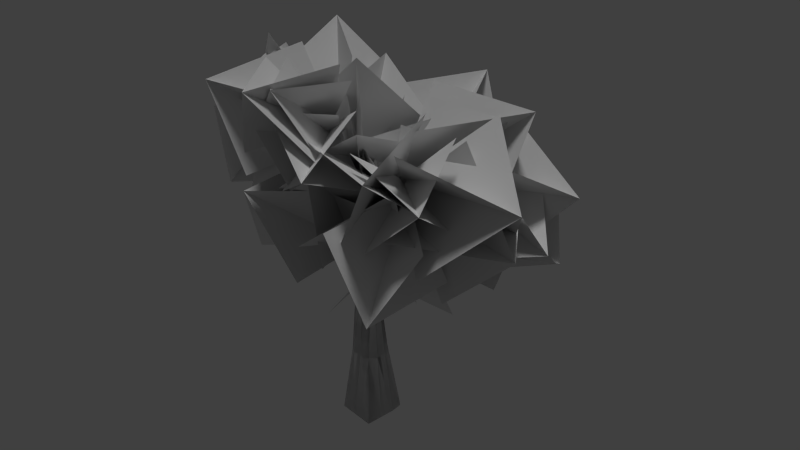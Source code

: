# Source: massive_swamptree_01_a.blend  (saved by Blender 2.66.0; exported with 4.5.12 LTS)
import bpy
from mathutils import Matrix  # noqa: F401  (used for matrix-valued properties, if any)

bpy.ops.wm.read_factory_settings(use_empty=True)
scene = bpy.context.scene
scene.name = 'Scene'

# ---- collections
col_collection_1 = bpy.data.collections.new('Collection 1'); scene.collection.children.link(col_collection_1)

# ---- materials (node trees are filled in below, after node groups)
mat_massive_swamptree_01_bark = bpy.data.materials.new('massive_swamptree_01_bark')
mat_massive_swamptree_01_bark.alpha_threshold = 0.0
mat_massive_swamptree_01_bark.use_transparent_shadow = False
mat_massive_swamptree_01_bark.roughness = 0.5
mat_massive_swamptree_01_bark.line_color = (0.0, 0.0, 0.0, 1.0)
mat_massive_swamptree_01_branch = bpy.data.materials.new('massive_swamptree_01_branch')
mat_massive_swamptree_01_branch.alpha_threshold = 0.0
mat_massive_swamptree_01_branch.use_transparent_shadow = False
mat_massive_swamptree_01_branch.roughness = 0.5

# ---- material node trees

# ---- world
world_world = bpy.data.worlds.new('World'); scene.world = world_world
world_world.color = (0.05088, 0.05088, 0.05088)
world_world.use_sun_shadow = False
world_world.sun_shadow_jitter_overblur = 0.0
world_world.cycles.sampling_method = 'MANUAL'
world_world.cycles.sample_map_resolution = 256

# ---- lights
light_hemi = bpy.data.lights.new('Hemi', 'SUN')
light_hemi.transmission_factor = 0.0
light_hemi.angle = 0.1993
light_hemi.energy = 1.0
light_hemi.shadow_buffer_clip_start = 0.5
light_hemi.shadow_soft_size = 0.1
light_hemi.shadow_cascade_max_distance = 1000.0
light_hemi.cycles.use_multiple_importance_sampling = False

# ---- meshes
me_collisionmesh_1 = bpy.data.meshes.new('collisionmesh-1')
me_collisionmesh_1.from_pydata([(0.1224, 1.759, -2.113), (0.008678, 0.9904, 1.539), (0.939, 1.395, -2.481), (0.4815, 0.8668, 1.471), (1.51, 0.7415, -2.137), (0.8269, 0.5017, 1.523), (1.576, -0.0019, -2.09), (0.976, 0.01878, 1.628), (1.367, -0.7705, -2.158), (0.8521, -0.4602, 1.492), (0.9048, -1.356, -2.583), (0.5028, -0.8159, 1.513), (0.01426, -1.546, -2.107), (0.007701, -0.96, 1.633), (-0.9684, -1.388, -2.144), (-0.5455, -0.9256, 1.528), (-1.435, -0.7465, -2.482), (-0.9302, -0.5794, 1.519), (-1.765, 0.1299, -2.145), (-1.021, -0.01932, 1.366), (-1.378, 0.9455, -2.495), (-0.8574, 0.4905, 1.186), (-0.7421, 1.373, -2.143), (-0.4799, 0.8438, 1.365), (-0.4759, 0.6888, 6.314), (-0.1853, 0.6845, 6.289), (0.07402, 0.5103, 6.24), (0.2268, 0.2287, 6.233), (0.2303, -0.0535, 6.317), (0.07504, -0.2708, 6.432), (-0.1951, -0.3953, 6.529), (-0.4969, -0.4238, 6.558), (-0.745, -0.3175, 6.551), (-0.8739, -0.0756, 6.537), (-0.8604, 0.2397, 6.464), (-0.72, 0.5226, 6.365), (-1.202, 0.7596, 11.63), (-0.8962, 0.6724, 11.75), (-1.348, -1.453, 15.77), (-0.7924, 0.3368, 11.82), (-1.082, -1.643, 15.34), (-1.008, 0.08506, 11.76), (-0.9235, -3.457, 16.42), (-1.324, 0.1695, 11.64), (-0.8126, -1.476, 15.78), (-1.417, 0.5079, 11.57), (-3.82, 1.471, 14.7), (-3.954, 1.031, 14.98), (-4.086, 1.074, 14.46), (-6.445, 1.247, 14.93), (-6.696, 0.7961, 15.07), (-6.564, 0.8757, 14.56), (-7.79, 0.9173, 13.57), (1.86, 0.6373, 11.54), (2.046, 0.328, 11.13), (1.831, -0.2158, 11.2), (1.52, -0.4184, 11.66), (1.365, -0.1215, 12.06), (1.459, 0.327, 12.0), (3.917, -1.638, 13.81), (5.676, -3.339, 13.76), (3.655, -2.002, 13.64), (3.835, -1.816, 14.33), (4.373, 2.061, 12.56), (5.69, 2.334, 11.67), (4.555, 1.691, 12.84), (0.1879, 2.875, 10.03), (4.464, 2.142, 13.04), (0.5272, 5.168, 11.72), (0.5078, 2.725, 10.25), (0.6077, 5.051, 11.25), (0.4582, 2.577, 10.55), (0.2283, 6.504, 10.44), (0.103, 2.584, 10.62), (0.04691, 5.085, 11.37), (-0.2398, 2.747, 10.39), (-0.1916, 2.895, 10.09)], [], [(0, 1, 3, 2), (2, 3, 5, 4), (4, 5, 7, 6), (6, 7, 9, 8), (8, 9, 11, 10), (10, 11, 13, 12), (12, 13, 15, 14), (14, 15, 17, 16), (16, 17, 19, 18), (18, 19, 21, 20), (1, 23, 35, 24), (22, 23, 1, 0), (20, 21, 23, 22), (0, 2, 4, 6, 8, 10, 12, 14, 16, 18, 20, 22), (31, 30, 41, 43), (11, 9, 28, 29), (15, 13, 30, 31), (19, 17, 32, 33), (5, 3, 25, 26), (23, 21, 34, 35), (9, 7, 27, 28), (3, 1, 24, 25), (13, 11, 29, 30), (17, 15, 31, 32), (21, 19, 33, 34), (7, 5, 26, 27), (37, 36, 38, 44), (35, 34, 45, 36), (33, 32, 43, 45), (25, 24, 36, 37), (32, 31, 43), (28, 27, 39), (34, 33, 45), (29, 28, 39, 41), (30, 29, 41), (24, 35, 36), (43, 41, 40), (26, 25, 37), (27, 26, 37, 39), (36, 45, 38), (41, 39, 44, 40), (45, 43, 40, 38), (39, 37, 44), (40, 44, 42), (38, 40, 42), (44, 38, 42), (39, 47, 41), (45, 48, 46, 36), (41, 47, 48, 43), (43, 48, 45), (37, 46, 47, 39), (37, 36, 46), (46, 49, 50, 47), (47, 50, 51, 48), (48, 51, 49, 46), (50, 52, 51), (51, 52, 49), (49, 52, 50), (35, 58, 53, 24), (29, 55, 56, 30), (34, 58, 35), (31, 56, 57, 32), (25, 53, 54, 26), (31, 30, 56), (26, 54, 27), (24, 53, 25), (27, 54, 55, 28), (28, 55, 29), (32, 57, 33), (33, 57, 58, 34), (54, 59, 61, 55), (58, 62, 59, 53), (57, 62, 58), (53, 59, 54), (55, 61, 56), (56, 61, 62, 57), (62, 60, 59), (59, 60, 61), (61, 60, 62), (66, 76, 74, 70), (24, 35, 76, 66), (55, 54, 63, 65), (54, 53, 63), (57, 56, 65, 67), (56, 55, 65), (53, 58, 67, 63), (58, 57, 67), (69, 66, 70), (63, 67, 64), (67, 65, 64), (65, 63, 64), (28, 27, 69, 71), (25, 24, 66), (34, 33, 75, 76), (26, 25, 66, 69), (33, 32, 75), (29, 28, 71), (27, 26, 69), (30, 29, 71, 73), (35, 34, 76), (30, 73, 31), (32, 31, 73, 75), (75, 73, 68, 74), (76, 75, 74), (71, 69, 70, 68), (73, 71, 68), (70, 74, 72), (68, 70, 72), (74, 68, 72)])
_uv = me_collisionmesh_1.uv_layers.new(name='UVMap')
_uv.uv.foreach_set('vector', [0.07112, -0.06404, 0.1753, 0.3551, 0.2431, 0.3249, 0.1647, -0.1436, 0.1647, -0.1436, 0.2431, 0.3249, 0.3154, 0.3173, 0.2742, -0.1172, 0.2742, -0.1172, 0.3154, 0.3173, 0.3887, 0.3266, 0.3655, -0.1169, 0.3655, -0.1169, 0.3887, 0.3266, 0.4609, 0.2998, 0.4615, -0.1323, 0.4615, -0.1323, 0.4609, 0.2998, 0.5346, 0.3076, 0.5522, -0.194, 0.5522, -0.194, 0.5346, 0.3076, 0.6102, 0.3348, 0.6543, -0.1139, 0.6543, -0.1139, 0.6102, 0.3348, 0.6923, 0.3243, 0.7727, -0.1043, 0.7727, -0.1043, 0.6923, 0.3243, 0.7692, 0.3376, 0.8739, -0.1255, 0.8739, -0.1255, 0.7692, 0.3376, 0.8522, 0.3286, 0.9717, -0.04868, 0.9717, -0.04868, 0.8522, 0.3286, 0.9301, 0.3185, 1.093, -0.03777, 0.1753, 0.3551, 0.09944, 0.3499, 0.163, 1.005, 0.2269, 0.9804, -0.03575, -0.01325, 0.09944, 0.3499, 0.1753, 0.3551, 0.07112, -0.06404, -0.1424, -0.01138, 0.02293, 0.3466, 0.09944, 0.3499, -0.03575, -0.01325, 0.7651, -0.6324, 0.8885, -0.5885, 0.9741, -0.4791, 0.9825, -0.3669, 0.949, -0.2553, 0.8775, -0.1831, 0.7416, -0.1413, 0.5924, -0.168, 0.5228, -0.2753, 0.4745, -0.3952, 0.5351, -0.527, 0.6327, -0.5778, -0.6284, 0.135, -0.6871, 0.1352, -0.6242, 0.8385, -0.5659, 0.8222, 0.5346, 0.3076, 0.4609, 0.2998, 0.4785, 0.9511, 0.5453, 0.9879, 0.6923, 0.3243, 0.6102, 0.3348, 0.612, 1.02, 0.6833, 1.033, 0.8522, 0.3286, 0.7692, 0.3376, 0.7542, 1.039, 0.8255, 1.041, 0.3154, 0.3173, 0.2431, 0.3249, 0.2883, 0.9615, 0.3514, 0.9395, 0.09944, 0.3499, 0.02293, 0.3466, 0.09388, 1.041, 0.163, 1.005, 0.4609, 0.2998, 0.3887, 0.3266, 0.4135, 0.9334, 0.4785, 0.9511, 0.2431, 0.3249, 0.1753, 0.3551, 0.2269, 0.9804, 0.2883, 0.9615, 0.6102, 0.3348, 0.5346, 0.3076, 0.5453, 0.9879, 0.612, 1.02, 0.7692, 0.3376, 0.6923, 0.3243, 0.6833, 1.033, 0.7542, 1.039, 0.9301, 0.3185, 0.8522, 0.3286, 0.8255, 1.041, 0.8987, 1.025, 0.3887, 0.3266, 0.3154, 0.3173, 0.3514, 0.9395, 0.4135, 0.9334, 1.061, 1.316, 1.136, 1.277, 1.196, 1.831, 1.129, 1.856, -0.391, 0.1278, -0.4544, 0.1377, -0.5085, 0.8205, -0.4509, 0.8324, -0.5136, 0.1401, -0.5707, 0.1379, -0.5659, 0.8222, -0.5085, 0.8205, -0.2583, 0.1354, -0.3251, 0.1286, -0.4509, 0.8324, -0.3912, 0.8567, -0.5707, 0.1379, -0.6284, 0.135, -0.5659, 0.8222, -0.8128, 0.1278, -0.8767, 0.1376, -0.6852, 0.8527, -0.4544, 0.1377, -0.5136, 0.1401, -0.5085, 0.8205, -0.7489, 0.131, -0.8128, 0.1278, -0.6852, 0.8527, -0.6242, 0.8385, -0.6871, 0.1352, -0.7489, 0.131, -0.6242, 0.8385, -0.3251, 0.1286, -0.391, 0.1278, -0.4509, 0.8324, 1.294, 1.312, 1.35, 1.341, 1.262, 1.856, -0.1886, 0.1465, -0.2583, 0.1354, -0.3912, 0.8567, -0.1242, 0.1717, -0.1886, 0.1465, -0.3912, 0.8567, -0.3298, 0.8875, 1.136, 1.277, 1.218, 1.277, 1.196, 1.831, 1.35, 1.341, 1.407, 1.349, 1.333, 1.864, 1.262, 1.856, 1.218, 1.277, 1.294, 1.312, 1.262, 1.856, 1.196, 1.831, 0.9982, 1.356, 1.061, 1.316, 1.129, 1.856, 1.262, 1.856, 1.333, 1.864, 1.228, 2.268, 1.196, 1.831, 1.262, 1.856, 1.228, 2.268, 1.129, 1.856, 1.196, 1.831, 1.228, 2.268, -0.1044, 1.147, -0.008487, 1.728, -0.02736, 1.153, 0.08232, 1.184, 0.06433, 1.712, 0.1399, 1.693, 0.1361, 1.175, -0.02736, 1.153, -0.008487, 1.728, 0.06433, 1.712, 0.02963, 1.174, 0.02963, 1.174, 0.06433, 1.712, 0.08232, 1.184, 0.212, 1.15, 0.1399, 1.693, 0.212, 1.728, 0.2926, 1.144, 0.212, 1.15, 0.1361, 1.175, 0.1399, 1.693, 0.1399, 1.693, 0.1354, 2.082, 0.2022, 2.121, 0.212, 1.728, -0.008487, 1.728, -0.006804, 2.116, 0.06969, 2.12, 0.06433, 1.712, 0.06433, 1.712, 0.06969, 2.12, 0.1354, 2.082, 0.1399, 1.693, -0.006804, 2.116, 0.08112, 2.586, 0.06969, 2.12, 0.06969, 2.12, 0.08112, 2.586, 0.1354, 2.082, 0.1354, 2.082, 0.08112, 2.586, 0.2022, 2.121, 1.888, 0.09783, 1.656, 0.8366, 1.603, 0.7785, 1.818, 0.0767, 1.495, 0.03553, 1.488, 0.7207, 1.423, 0.7622, 1.432, 0.03606, 1.954, 0.1343, 1.656, 0.8366, 1.888, 0.09783, 1.364, 0.03156, 1.423, 0.7622, 1.357, 0.8251, 1.294, 0.03502, 1.746, 0.06798, 1.603, 0.7785, 1.55, 0.7293, 1.684, 0.05113, 1.364, 0.03156, 1.432, 0.03606, 1.423, 0.7622, 1.684, 0.05113, 1.55, 0.7293, 1.621, 0.03745, 1.818, 0.0767, 1.603, 0.7785, 1.746, 0.06798, 1.621, 0.03745, 1.55, 0.7293, 1.488, 0.7207, 1.558, 0.03613, 1.558, 0.03613, 1.488, 0.7207, 1.495, 0.03553, 1.294, 0.03502, 1.357, 0.8251, 1.218, 0.0448, 1.218, 0.0448, 1.357, 0.8251, 1.281, 0.8366, 1.142, 0.05593, 1.777, 1.09, 1.739, 1.599, 1.804, 1.597, 1.838, 1.12, 1.641, 1.12, 1.675, 1.635, 1.739, 1.599, 1.714, 1.089, 1.954, 1.163, 1.886, 1.645, 2.025, 1.146, 1.714, 1.089, 1.739, 1.599, 1.777, 1.09, 1.838, 1.12, 1.804, 1.597, 1.896, 1.153, 1.896, 1.153, 1.804, 1.597, 1.886, 1.645, 1.954, 1.163, 1.675, 1.635, 1.778, 2.04, 1.739, 1.599, 1.739, 1.599, 1.778, 2.04, 1.804, 1.597, 1.804, 1.597, 1.778, 2.04, 1.886, 1.645, -0.505, 1.588, -0.5612, 1.593, -0.5572, 2.037, -0.4632, 2.036, -0.5323, 1.066, -0.5747, 1.064, -0.5612, 1.593, -0.505, 1.588, 0.5911, 1.291, 0.6398, 1.349, 0.6117, 1.849, 0.5276, 1.836, 0.6398, 1.349, 0.6949, 1.375, 0.6117, 1.849, 0.4599, 1.287, 0.522, 1.266, 0.5276, 1.836, 0.454, 1.837, 0.522, 1.266, 0.5911, 1.291, 0.5276, 1.836, 0.6949, 1.375, 0.7904, 1.343, 0.6787, 1.868, 0.6117, 1.849, 0.3949, 1.347, 0.4599, 1.287, 0.454, 1.837, -0.4465, 1.595, -0.505, 1.588, -0.4632, 2.036, 0.6117, 1.849, 0.6787, 1.868, 0.4895, 2.221, 0.454, 1.837, 0.5276, 1.836, 0.4895, 2.221, 0.5276, 1.836, 0.6117, 1.849, 0.4895, 2.221, -0.3397, 0.9989, -0.3939, 1.006, -0.4465, 1.595, -0.3922, 1.613, -0.4897, 1.058, -0.5323, 1.066, -0.505, 1.588, -0.6184, 1.061, -0.666, 1.052, -0.6143, 1.614, -0.5612, 1.593, -0.4446, 1.033, -0.4897, 1.058, -0.505, 1.588, -0.4465, 1.595, -0.666, 1.052, -0.7265, 1.034, -0.6143, 1.614, -0.2759, 1.006, -0.3397, 0.9989, -0.3922, 1.613, -0.3939, 1.006, -0.4446, 1.033, -0.4465, 1.595, -0.2156, 1.028, -0.2759, 1.006, -0.3922, 1.613, -0.3331, 1.626, -0.5747, 1.064, -0.6184, 1.061, -0.5612, 1.593, -0.2156, 1.028, -0.3331, 1.626, -0.159, 1.05, -0.7265, 1.034, -0.7872, 1.037, -0.6739, 1.635, -0.6143, 1.614, -0.6143, 1.614, -0.6739, 1.635, -0.6451, 2.058, -0.5572, 2.037, -0.5612, 1.593, -0.6143, 1.614, -0.5572, 2.037, -0.3922, 1.613, -0.4465, 1.595, -0.4632, 2.036, -0.3929, 2.063, -0.3331, 1.626, -0.3922, 1.613, -0.3929, 2.063, -0.4632, 2.036, -0.5572, 2.037, -0.5378, 2.431, -0.3929, 2.063, -0.4632, 2.036, -0.5378, 2.431, -0.5572, 2.037, -0.6451, 2.058, -0.5378, 2.431])
_ca = me_collisionmesh_1.color_attributes.new('Col', 'BYTE_COLOR', 'CORNER')
_ca.data.foreach_set('color', [0.0, 0.0, 0.0, 1.0, 0.0, 0.0, 0.0, 1.0, 0.0, 0.0, 0.0, 1.0, 0.0, 0.0, 0.0, 1.0, 0.0, 0.0, 0.0, 1.0, 0.0, 0.0, 0.0, 1.0, 0.0, 0.0, 0.0, 1.0, 0.0, 0.0, 0.0, 1.0, 0.0, 0.0, 0.0, 1.0, 0.0, 0.0, 0.0, 1.0, 0.0, 0.0, 0.0, 1.0, 0.0, 0.0, 0.0, 1.0, 0.0, 0.0, 0.0, 1.0, 0.0, 0.0, 0.0, 1.0, 0.0, 0.0, 0.0, 1.0, 0.0, 0.0, 0.0, 1.0, 0.0, 0.0, 0.0, 1.0, 0.0, 0.0, 0.0, 1.0, 0.0, 0.0, 0.0, 1.0, 0.0, 0.0, 0.0, 1.0, 0.0, 0.0, 0.0, 1.0, 0.0, 0.0, 0.0, 1.0, 0.0, 0.0, 0.0, 1.0, 0.0, 0.0, 0.0, 1.0, 0.0, 0.0, 0.0, 1.0, 0.0, 0.0, 0.0, 1.0, 0.0, 0.0, 0.0, 1.0, 0.0, 0.0, 0.0, 1.0, 0.0, 0.0, 0.0, 1.0, 0.0, 0.0, 0.0, 1.0, 0.0, 0.0, 0.0, 1.0, 0.0, 0.0, 0.0, 1.0, 0.0, 0.0, 0.0, 1.0, 0.0, 0.0, 0.0, 1.0, 0.0, 0.0, 0.0, 1.0, 0.0, 0.0, 0.0, 1.0, 0.0, 0.0, 0.0, 1.0, 0.0, 0.0, 0.0, 1.0, 0.0, 0.0, 0.0, 1.0, 0.0, 0.0, 0.0, 1.0, 0.0, 0.0, 0.0, 1.0, 0.0, 0.0, 0.0, 1.0, 0.0, 0.0, 0.0, 1.0, 0.0, 0.0, 0.0, 1.0, 0.0, 0.0, 0.0, 1.0, 0.0, 0.0, 0.0, 1.0, 0.0, 0.0, 0.0, 1.0, 0.0, 0.0, 0.0, 1.0, 0.0, 0.0, 0.0, 1.0, 0.0, 0.0, 0.0, 1.0, 0.0, 0.0, 0.0, 1.0, 0.0, 0.0, 0.0, 1.0, 0.0, 0.0, 0.0, 1.0, 0.0, 0.0, 0.0, 1.0, 0.0, 0.0, 0.0, 1.0, 0.0, 0.0, 0.0, 1.0, 0.0, 0.0, 0.0, 1.0, 0.0, 0.0, 0.0, 1.0, 0.0, 0.0, 0.0, 1.0, 0.0, 0.0, 0.0, 1.0, 0.0, 0.0, 0.0, 1.0, 0.0, 0.0, 0.0, 1.0, 0.0, 0.0, 0.0, 1.0, 0.0, 0.0, 0.0, 1.0, 0.0, 0.0, 0.0, 1.0, 0.0, 0.0, 0.0, 1.0, 0.0, 0.0, 0.0, 1.0, 0.0, 0.0, 0.0, 1.0, 0.0, 0.0, 0.0, 1.0, 0.0, 0.0, 0.0, 1.0, 0.0, 0.0, 0.0, 1.0, 0.0, 0.0, 0.0, 1.0, 0.0, 0.0, 0.0, 1.0, 0.0, 0.0, 0.0, 1.0, 0.0, 0.0, 0.0, 1.0, 0.0, 0.0, 0.0, 1.0, 0.0, 0.0, 0.0, 1.0, 0.0, 0.0, 0.0, 1.0, 0.0, 0.0, 0.0, 1.0, 0.0, 0.0, 0.0, 1.0, 0.0, 0.0, 0.0, 1.0, 0.0, 0.0, 0.0, 1.0, 0.0, 0.0, 0.0, 1.0, 0.0, 0.0, 0.0, 1.0, 0.0, 0.0, 0.0, 1.0, 0.0, 0.0, 0.0, 1.0, 0.0, 0.0, 0.0, 1.0, 0.0, 0.0, 0.0, 1.0, 0.0, 0.0, 0.0, 1.0, 0.0, 0.0, 0.0, 1.0, 0.0, 0.0, 0.0, 1.0, 0.0, 0.0, 0.0, 1.0, 0.0, 0.0, 0.0, 1.0, 0.0, 0.0, 0.0, 1.0, 0.0, 0.0, 0.0, 1.0, 0.0, 0.0, 0.0, 1.0, 0.0, 0.0, 0.0, 1.0, 0.0, 0.0, 0.0, 1.0, 0.0, 0.0, 0.0, 1.0, 0.0, 0.0, 0.0, 1.0, 0.0, 0.0, 0.0, 1.0, 0.0, 0.0, 0.0, 1.0, 0.0, 0.0, 0.0, 1.0, 0.0, 0.0, 0.0, 1.0, 0.0, 0.0, 0.0, 1.0, 0.0, 0.0, 0.0, 1.0, 0.0, 0.0, 0.0, 1.0, 0.0, 0.0, 0.0, 1.0, 0.0, 0.0, 0.0, 1.0, 0.0, 0.0, 0.0, 1.0, 0.0, 0.0, 0.0, 1.0, 0.0, 0.0, 0.0, 1.0, 0.0, 0.0, 0.0, 1.0, 0.0, 0.0, 0.0, 1.0, 0.0, 0.0, 0.0, 1.0, 0.0, 0.0, 0.0, 1.0, 0.0, 0.0, 0.0, 1.0, 0.0, 0.0, 0.0, 1.0, 0.0, 0.0, 0.0, 1.0, 0.0, 0.0, 0.0, 1.0, 0.0, 0.0, 0.0, 1.0, 0.0, 0.0, 0.0, 1.0, 0.0, 0.0, 0.0, 1.0, 0.0, 0.0, 0.0, 1.0, 0.0, 0.0, 0.0, 1.0, 0.0, 0.0, 0.0, 1.0, 0.0, 0.0, 0.0, 1.0, 0.0, 0.0, 0.0, 1.0, 0.0, 0.0, 0.0, 1.0, 0.0, 0.0, 0.0, 1.0, 0.0, 0.0, 0.0, 1.0, 0.0, 0.0, 0.0, 1.0, 0.0, 0.0, 0.0, 1.0, 0.0, 0.0, 0.0, 1.0, 0.0, 0.0, 0.0, 1.0, 0.0, 0.0, 0.0, 1.0, 0.0, 0.0, 0.0, 1.0, 0.0, 0.0, 0.0, 1.0, 0.0, 0.0, 0.0, 1.0, 0.0, 0.0, 0.0, 1.0, 0.0, 0.0, 0.0, 1.0, 0.0, 0.0, 0.0, 1.0, 0.0, 0.0, 0.0, 1.0, 0.0, 0.0, 0.0, 1.0, 0.0, 0.0, 0.0, 1.0, 0.0, 0.0, 0.0, 1.0, 0.0, 0.0, 0.0, 1.0, 0.0, 0.0, 0.0, 1.0, 0.0, 0.0, 0.0, 1.0, 0.0, 0.0, 0.0, 1.0, 0.0, 0.0, 0.0, 1.0, 0.0, 0.0, 0.0, 1.0, 0.0, 0.0, 0.0, 1.0, 0.0, 0.0, 0.0, 1.0, 0.0, 0.0, 0.0, 1.0, 0.0, 0.0, 0.0, 1.0, 0.0, 0.0, 0.0, 1.0, 0.0, 0.0, 0.0, 1.0, 0.0, 0.0, 0.0, 1.0, 0.0, 0.0, 0.0, 1.0, 0.0, 0.0, 0.0, 1.0, 0.0, 0.0, 0.0, 1.0, 0.0, 0.0, 0.0, 1.0, 0.0, 0.0, 0.0, 1.0, 0.0, 0.0, 0.0, 1.0, 0.0, 0.0, 0.0, 1.0, 0.0, 0.0, 0.0, 1.0, 0.0, 0.0, 0.0, 1.0, 0.0, 0.0, 0.0, 1.0, 0.0, 0.0, 0.0, 1.0, 0.0, 0.0, 0.0, 1.0, 0.0, 0.0, 0.0, 1.0, 0.0, 0.0, 0.0, 1.0, 0.0, 0.0, 0.0, 1.0, 0.0, 0.0, 0.0, 1.0, 0.0, 0.0, 0.0, 1.0, 0.0, 0.0, 0.0, 1.0, 0.0, 0.0, 0.0, 1.0, 0.0, 0.0, 0.0, 1.0, 0.0, 0.0, 0.0, 1.0, 0.0, 0.0, 0.0, 1.0, 0.0, 0.0, 0.0, 1.0, 0.0, 0.0, 0.0, 1.0, 0.0, 0.0, 0.0, 1.0, 0.0, 0.0, 0.0, 1.0, 0.0, 0.0, 0.0, 1.0, 0.0, 0.0, 0.0, 1.0, 0.0, 0.0, 0.0, 1.0, 0.0, 0.0, 0.0, 1.0, 0.0, 0.0, 0.0, 1.0, 0.0, 0.0, 0.0, 1.0, 0.0, 0.0, 0.0, 1.0, 0.0, 0.0, 0.0, 1.0, 0.0, 0.0, 0.0, 1.0, 0.0, 0.0, 0.0, 1.0, 0.0, 0.0, 0.0, 1.0, 0.0, 0.0, 0.0, 1.0, 0.0, 0.0, 0.0, 1.0, 0.0, 0.0, 0.0, 1.0, 0.0, 0.0, 0.0, 1.0, 0.0, 0.0, 0.0, 1.0, 0.0, 0.0, 0.0, 1.0, 0.0, 0.0, 0.0, 1.0, 0.0, 0.0, 0.0, 1.0, 0.0, 0.0, 0.0, 1.0, 0.0, 0.0, 0.0, 1.0, 0.0, 0.0, 0.0, 1.0, 0.0, 0.0, 0.0, 1.0, 0.0, 0.0, 0.0, 1.0, 0.0, 0.0, 0.0, 1.0, 0.0, 0.0, 0.0, 1.0, 0.0, 0.0, 0.0, 1.0, 0.0, 0.0, 0.0, 1.0, 0.0, 0.0, 0.0, 1.0, 0.0, 0.0, 0.0, 1.0, 0.0, 0.0, 0.0, 1.0, 0.0, 0.0, 0.0, 1.0, 0.0, 0.0, 0.0, 1.0, 0.0, 0.0, 0.0, 1.0, 0.0, 0.0, 0.0, 1.0, 0.0, 0.0, 0.0, 1.0, 0.0, 0.0, 0.0, 1.0, 0.0, 0.0, 0.0, 1.0, 0.0, 0.0, 0.0, 1.0, 0.0, 0.0, 0.0, 1.0, 0.0, 0.0, 0.0, 1.0, 0.0, 0.0, 0.0, 1.0, 0.0, 0.0, 0.0, 1.0, 0.0, 0.0, 0.0, 1.0, 0.0, 0.0, 0.0, 1.0, 0.0, 0.0, 0.0, 1.0, 0.0, 0.0, 0.0, 1.0, 0.0, 0.0, 0.0, 1.0, 0.0, 0.0, 0.0, 1.0, 0.0, 0.0, 0.0, 1.0, 0.0, 0.0, 0.0, 1.0, 0.0, 0.0, 0.0, 1.0, 0.0, 0.0, 0.0, 1.0, 0.0, 0.0, 0.0, 1.0, 0.0, 0.0, 0.0, 1.0, 0.0, 0.0, 0.0, 1.0, 0.0, 0.0, 0.0, 1.0, 0.0, 0.0, 0.0, 1.0, 0.0, 0.0, 0.0, 1.0, 0.0, 0.0, 0.0, 1.0, 0.0, 0.0, 0.0, 1.0, 0.0, 0.0, 0.0, 1.0, 0.0, 0.0, 0.0, 1.0, 0.0, 0.0, 0.0, 1.0, 0.0, 0.0, 0.0, 1.0, 0.0, 0.0, 0.0, 1.0, 0.0, 0.0, 0.0, 1.0, 0.0, 0.0, 0.0, 1.0, 0.0, 0.0, 0.0, 1.0, 0.0, 0.0, 0.0, 1.0, 0.0, 0.0, 0.0, 1.0, 0.0, 0.0, 0.0, 1.0, 0.0, 0.0, 0.0, 1.0, 0.0, 0.0, 0.0, 1.0, 0.0, 0.0, 0.0, 1.0, 0.0, 0.0, 0.0, 1.0, 0.0, 0.0, 0.0, 1.0, 0.0, 0.0, 0.0, 1.0, 0.0, 0.0, 0.0, 1.0, 0.0, 0.0, 0.0, 1.0, 0.0, 0.0, 0.0, 1.0, 0.0, 0.0, 0.0, 1.0, 0.0, 0.0, 0.0, 1.0, 0.0, 0.0, 0.0, 1.0, 0.0, 0.0, 0.0, 1.0, 0.0, 0.0, 0.0, 1.0, 0.0, 0.0, 0.0, 1.0, 0.0, 0.0, 0.0, 1.0, 0.0, 0.0, 0.0, 1.0, 0.0, 0.0, 0.0, 1.0, 0.0, 0.0, 0.0, 1.0, 0.0, 0.0, 0.0, 1.0, 0.0, 0.0, 0.0, 1.0, 0.0, 0.0, 0.0, 1.0, 0.0, 0.0, 0.0, 1.0, 0.0, 0.0, 0.0, 1.0, 0.0, 0.0, 0.0, 1.0, 0.0, 0.0, 0.0, 1.0, 0.0, 0.0, 0.0, 1.0, 0.0, 0.0, 0.0, 1.0, 0.0, 0.0, 0.0, 1.0, 0.0, 0.0, 0.0, 1.0, 0.0, 0.0, 0.0, 1.0, 0.0, 0.0, 0.0, 1.0, 0.0, 0.0, 0.0, 1.0, 0.0, 0.0, 0.0, 1.0, 0.0, 0.0, 0.0, 1.0, 0.0, 0.0, 0.0, 1.0, 0.0, 0.0, 0.0, 1.0, 0.0, 0.0, 0.0, 1.0, 0.0, 0.0, 0.0, 1.0, 0.0, 0.0, 0.0, 1.0, 0.0, 0.0, 0.0, 1.0, 0.0, 0.0, 0.0, 1.0, 0.0, 0.0, 0.0, 1.0, 0.0, 0.0, 0.0, 1.0, 0.0, 0.0, 0.0, 1.0, 0.0, 0.0, 0.0, 1.0, 0.0, 0.0, 0.0, 1.0, 0.0, 0.0, 0.0, 1.0, 0.0, 0.0, 0.0, 1.0, 0.0, 0.0, 0.0, 1.0, 0.0, 0.0, 0.0, 1.0, 0.0, 0.0, 0.0, 1.0, 0.0, 0.0, 0.0, 1.0, 0.0, 0.0, 0.0, 1.0, 0.0, 0.0, 0.0, 1.0, 0.0, 0.0, 0.0, 1.0, 0.0, 0.0, 0.0, 1.0, 0.0, 0.0, 0.0, 1.0, 0.0, 0.0, 0.0, 1.0, 0.0, 0.0, 0.0, 1.0, 0.0, 0.0, 0.0, 1.0, 0.0, 0.0, 0.0, 1.0, 0.0, 0.0, 0.0, 1.0, 0.0, 0.0, 0.0, 1.0, 0.0, 0.0, 0.0, 1.0, 0.0, 0.0, 0.0, 1.0, 0.0, 0.0, 0.0, 1.0, 0.0, 0.0, 0.0, 1.0, 0.0, 0.0, 0.0, 1.0, 0.0, 0.0, 0.0, 1.0, 0.0, 0.0, 0.0, 1.0, 0.0, 0.0, 0.0, 1.0, 0.0, 0.0, 0.0, 1.0, 0.0, 0.0, 0.0, 1.0, 0.0, 0.0, 0.0, 1.0, 0.0, 0.0, 0.0, 1.0, 0.0, 0.0, 0.0, 1.0, 0.0, 0.0, 0.0, 1.0, 0.0, 0.0, 0.0, 1.0, 0.0, 0.0, 0.0, 1.0, 0.0, 0.0, 0.0, 1.0, 0.0, 0.0, 0.0, 1.0, 0.0, 0.0, 0.0, 1.0, 0.0, 0.0, 0.0, 1.0, 0.0, 0.0, 0.0, 1.0, 0.0, 0.0, 0.0, 1.0, 0.0, 0.0, 0.0, 1.0, 0.0, 0.0, 0.0, 1.0, 0.0, 0.0, 0.0, 1.0, 0.0, 0.0, 0.0, 1.0, 0.0, 0.0, 0.0, 1.0, 0.0, 0.0, 0.0, 1.0, 0.0, 0.0, 0.0, 1.0, 0.0, 0.0, 0.0, 1.0, 0.0, 0.0, 0.0, 1.0, 0.0, 0.0, 0.0, 1.0, 0.0, 0.0, 0.0, 1.0, 0.0, 0.0, 0.0, 1.0, 0.0, 0.0, 0.0, 1.0, 0.0, 0.0, 0.0, 1.0, 0.0, 0.0, 0.0, 1.0, 0.0, 0.0, 0.0, 1.0, 0.0, 0.0, 0.0, 1.0, 0.0, 0.0, 0.0, 1.0, 0.0, 0.0, 0.0, 1.0, 0.0, 0.0, 0.0, 1.0, 0.0, 0.0, 0.0, 1.0, 0.0, 0.0, 0.0, 1.0, 0.0, 0.0, 0.0, 1.0, 0.0, 0.0, 0.0, 1.0, 0.0, 0.0, 0.0, 1.0, 0.0, 0.0, 0.0, 1.0, 0.0, 0.0, 0.0, 1.0, 0.0, 0.0, 0.0, 1.0, 0.0, 0.0, 0.0, 1.0, 0.0, 0.0, 0.0, 1.0, 0.0, 0.0, 0.0, 1.0, 0.0, 0.0, 0.0, 1.0, 0.0, 0.0, 0.0, 1.0, 0.0, 0.0, 0.0, 1.0, 0.0, 0.0, 0.0, 1.0, 0.0, 0.0, 0.0, 1.0, 0.0, 0.0, 0.0, 1.0, 0.0, 0.0, 0.0, 1.0, 0.0, 0.0, 0.0, 1.0, 0.0, 0.0, 0.0, 1.0, 0.0, 0.0, 0.0, 1.0, 0.0, 0.0, 0.0, 1.0, 0.0, 0.0, 0.0, 1.0, 0.0, 0.0, 0.0, 1.0, 0.0, 0.0, 0.0, 1.0, 0.0, 0.0, 0.0, 1.0, 0.0, 0.0, 0.0, 1.0, 0.0, 0.0, 0.0, 1.0, 0.0, 0.0, 0.0, 1.0, 0.0, 0.0, 0.0, 1.0, 0.0, 0.0, 0.0, 1.0, 0.0, 0.0, 0.0, 1.0, 0.0, 0.0, 0.0, 1.0])
me_collisionmesh_1.materials.append(None)
me_collisionmesh_1.materials.append(None)
me_collisionmesh_1.use_remesh_preserve_volume = False
me_collisionmesh_1.use_remesh_preserve_attributes = False
me_collisionmesh_1.use_mirror_vertex_groups = False
me_collisionmesh_1.update()
me_swamptree128 = bpy.data.meshes.new('swamptree128')
me_swamptree128.from_pydata([(0.1224, 1.759, -2.113), (0.008678, 0.9904, 1.539), (0.939, 1.395, -2.481), (0.4815, 0.8668, 1.471), (1.51, 0.7415, -2.137), (0.8269, 0.5017, 1.523), (1.576, -0.0019, -2.09), (0.976, 0.01878, 1.628), (1.367, -0.7705, -2.158), (0.8521, -0.4602, 1.492), (0.9048, -1.356, -2.583), (0.5028, -0.8159, 1.513), (0.01426, -1.546, -2.107), (0.007701, -0.96, 1.633), (-0.9684, -1.388, -2.144), (-0.5455, -0.9256, 1.528), (-1.435, -0.7465, -2.482), (-0.9302, -0.5794, 1.519), (-1.765, 0.1299, -2.145), (-1.021, -0.01932, 1.366), (-1.378, 0.9455, -2.495), (-0.8574, 0.4905, 1.186), (-0.7421, 1.373, -2.143), (-0.4799, 0.8438, 1.365), (-0.4759, 0.6888, 6.314), (-0.1853, 0.6845, 6.289), (0.07402, 0.5103, 6.24), (0.2268, 0.2287, 6.233), (0.2303, -0.0535, 6.317), (0.07504, -0.2708, 6.432), (-0.1951, -0.3953, 6.529), (-0.4969, -0.4238, 6.558), (-0.745, -0.3175, 6.551), (-0.8739, -0.0756, 6.537), (-0.8604, 0.2397, 6.464), (-0.72, 0.5226, 6.365), (-1.202, 0.7596, 11.63), (-0.8962, 0.6724, 11.75), (-1.348, -1.453, 15.77), (-0.7924, 0.3368, 11.82), (-1.082, -1.643, 15.34), (-1.008, 0.08506, 11.76), (-0.9235, -3.457, 16.42), (-1.324, 0.1695, 11.64), (-0.8126, -1.476, 15.78), (-1.417, 0.5079, 11.57), (-3.82, 1.471, 14.7), (-3.954, 1.031, 14.98), (-4.086, 1.074, 14.46), (-6.445, 1.247, 14.93), (-6.696, 0.7961, 15.07), (-6.564, 0.8757, 14.56), (-7.79, 0.9173, 13.57), (1.86, 0.6373, 11.54), (2.046, 0.328, 11.13), (1.831, -0.2158, 11.2), (1.52, -0.4184, 11.66), (1.365, -0.1215, 12.06), (1.459, 0.327, 12.0), (3.917, -1.638, 13.81), (5.676, -3.339, 13.76), (3.655, -2.002, 13.64), (3.835, -1.816, 14.33), (4.373, 2.061, 12.56), (5.69, 2.334, 11.67), (4.555, 1.691, 12.84), (0.1879, 2.875, 10.03), (4.464, 2.142, 13.04), (0.5272, 5.168, 11.72), (0.5078, 2.725, 10.25), (0.6077, 5.051, 11.25), (0.4582, 2.577, 10.55), (0.2283, 6.504, 10.44), (0.103, 2.584, 10.62), (0.04691, 5.085, 11.37), (-0.2398, 2.747, 10.39), (-0.1916, 2.895, 10.09), (-3.501, -2.83, 15.11), (-1.27, 0.2798, 11.21), (1.625, 2.952, 14.99), (-3.811, 2.616, 15.44), (-0.6056, -0.1577, 18.89), (1.935, -2.493, 14.66), (-8.901, -0.992, 13.45), (-4.118, 1.209, 14.79), (-6.653, 5.727, 16.42), (-7.459, 3.826, 11.39), (-11.44, 3.526, 15.08), (-8.095, 0.9091, 18.47), (-3.456, 0.5203, 8.846), (-3.026, 0.8632, 13.81), (-6.707, 4.234, 13.89), (-2.716, 4.97, 10.99), (-7.136, 3.892, 8.931), (-7.446, -0.2148, 11.75), (-5.945, 1.347, 9.994), (-6.46, 0.9769, 14.75), (-10.19, -0.8117, 9.368), (-10.7, -1.181, 14.13), (-9.87, 3.102, 12.13), (-6.776, -2.937, 11.99), (-7.214, 5.653, 14.58), (-9.634, 3.84, 10.13), (-6.628, -0.6253, 10.31), (-9.578, 0.8138, 14.58), (-4.208, 1.188, 14.77), (-4.265, 4.214, 10.31), (-7.168, 1.336, 18.0), (-10.32, -0.9524, 15.13), (-7.0, -1.129, 11.62), (-5.983, -2.911, 16.0), (-3.844, 1.16, 14.49), (-8.185, 3.118, 13.62), (-1.781, 0.8244, 18.46), (-5.651, 3.873, 19.26), (-6.655, 3.885, 14.37), (-6.331, -0.4404, 16.85), (-2.784, 0.8358, 13.57), (-2.105, 5.15, 15.99), (-2.809, -2.885, 19.15), (-1.139, -1.529, 15.62), (1.146, -4.961, 15.38), (1.295, -2.612, 18.78), (-0.5239, -6.317, 18.91), (-2.958, -5.235, 15.75), (2.36, -3.478, 17.77), (2.007, -7.034, 15.1), (-1.383, -5.088, 12.96), (2.521, -2.969, 13.34), (-1.03, -1.533, 15.63), (-1.544, -5.598, 17.39), (-3.272, -1.336, 17.82), (-1.076, -0.5732, 13.83), (-0.6717, -5.123, 13.19), (0.8829, -3.2, 17.08), (-2.867, -5.886, 17.17), (-4.827, -3.259, 13.92), (3.126, 0.8019, 14.76), (2.497, -3.701, 16.63), (-1.563, -4.263, 13.91), (2.691, -3.069, 11.76), (-0.9345, 0.2401, 12.04), (-1.129, -0.3924, 16.91), (-1.887, -0.5463, 16.57), (-2.85, 4.763, 17.43), (-2.022, 5.773, 12.12), (-5.713, 2.044, 13.65), (-1.059, 0.463, 11.26), (1.804, 3.182, 15.04), (-5.835, -3.208, 10.73), (-0.8345, 0.2776, 9.545), (-0.5026, 1.834, 15.55), (-5.76, 2.776, 12.38), (-5.503, -1.651, 16.73), (-0.5775, -4.15, 13.89), (-1.283, -0.285, 14.91), (-0.6626, 0.009222, 9.486), (1.282, -5.097, 9.431), (3.584, -1.332, 12.65), (0.6611, -5.391, 14.85), (-3.585, -4.051, 11.68), (-1.093, 5.403, 9.431), (-5.142, 2.658, 13.01), (-4.489, -2.457, 9.823), (0.3638, 0.2406, 12.25), (-0.44, 0.2881, 6.246), (-5.946, 2.705, 7.002), (3.903, -2.094, 16.22), (1.618, 0.1386, 11.78), (4.877, 4.495, 12.3), (1.743, 2.918, 16.49), (7.162, 2.262, 16.73), (7.038, -0.5175, 12.03), (9.002, 1.184, 10.1), (5.077, 2.135, 12.18), (4.966, 6.186, 10.13), (8.603, 4.977, 12.57), (8.892, 5.235, 8.043), (5.366, 2.393, 7.656), (6.272, 3.213, 8.919), (10.3, 1.66, 10.5), (8.235, 0.1832, 14.33), (6.697, -1.179, 10.21), (4.204, 1.735, 12.75), (7.81, 4.575, 13.03), (6.472, -0.9709, 6.842), (5.757, -3.577, 12.77), (-0.6899, -2.734, 12.36), (2.464, -6.032, 7.714), (0.02465, -0.1278, 6.436), (3.319, 2.327, 11.49), (6.853, 2.083, 7.077), (0.8546, 0.303, 8.893), (1.568, 3.591, 14.47), (5.936, -0.9351, 12.78), (7.566, 5.372, 12.66), (2.484, 6.61, 8.771), (6.034, -3.401, 8.453), (5.637, -4.607, 14.84), (0.1065, -1.177, 15.15), (0.6518, -6.111, 10.93), (0.504, 0.02943, 8.756), (5.489, 1.533, 12.67), (4.693, -2.355, 16.92), (1.438, -0.1092, 11.74), (4.883, 5.415, 11.97), (1.628, 3.385, 17.24), (8.139, 3.169, 17.15), (7.948, -0.3249, 11.65), (7.244, 0.901, 8.81), (8.073, 1.065, 14.96), (1.975, 0.2562, 15.8), (5.191, -3.773, 12.34), (1.146, 0.09235, 9.653), (4.027, 4.93, 12.27), (0.8296, -2.457, 12.71), (-3.605, -5.661, 12.53), (-5.164, -3.24, 7.877), (-0.1843, -5.478, 8.262), (-0.73, -0.03579, 8.058), (-4.15, -0.2183, 12.33), (7.945, 2.458, 12.04), (11.3, -2.761, 12.31), (6.087, -6.071, 12.99), (6.717, -2.224, 8.153), (2.736, -0.8516, 12.72), (7.316, -1.389, 16.87), (8.063, 0.1572, 17.92), (12.13, -3.763, 15.34), (7.779, -5.63, 11.32), (9.166, 0.4016, 11.81), (3.713, -1.711, 13.9), (6.676, -5.875, 17.42), (8.295, -5.754, 12.94), (5.956, -7.057, 8.724), (2.32, -3.789, 9.731), (7.072, -2.267, 9.58), (4.658, -2.485, 13.94), (3.543, -7.275, 13.09), (6.333, 0.2081, 11.99), (3.841, 4.781, 16.13), (-1.755, 4.981, 12.53), (0.455, -0.8181, 14.93), (0.7371, 0.4086, 8.396), (4.123, 6.008, 9.594), (5.203, 4.367, 7.417), (3.678, 5.001, 13.72), (-1.517, 1.168, 12.85), (4.405, -0.9303, 11.13), (0.007964, 0.5332, 6.546), (-0.7193, 6.465, 9.14), (-0.5421, 10.85, 8.885), (0.7376, 9.393, 4.562), (1.448, 5.021, 6.244), (-2.733, 7.155, 6.884), (0.1686, 6.477, 10.57), (3.639, 8.714, 8.245), (-2.139, 10.87, 10.42), (-2.506, 10.14, 4.851), (-0.09585, 5.084, 5.349), (-4.702, 6.311, 8.336), (0.2713, 5.807, 10.92), (2.467, 9.638, 7.431), (1.131, 10.83, 12.94), (3.59, 11.91, 7.34), (2.769, 5.942, 5.829), (-2.039, 9.332, 7.813), (0.3095, 4.863, 11.43), (5.939, 7.439, 10.95), (-1.738, 7.985, 14.53), (-3.237, 11.57, 9.69), (-1.289, 7.136, 5.804), (-5.545, 5.823, 10.13), (0.2097, 3.551, 10.65), (2.518, 9.298, 10.21), (-2.59, 3.967, 15.75), (0.06555, 2.521, 10.32), (1.08, 8.954, 16.21), (3.736, 7.508, 10.79), (-2.43, 8.145, 11.16), (3.575, 3.33, 15.38), (1.71, 6.896, 12.28), (-3.609, 10.02, 10.19), (-5.323, 4.781, 6.718), (-4.175, 4.225, 13.11), (-0.003989, 1.655, 8.812), (0.5622, 7.453, 5.893), (0.8241, 6.984, 5.146), (-0.06332, 0.9662, 7.478), (2.855, 2.692, 13.04), (5.91, 3.564, 7.354), (3.742, 8.71, 10.71), (-2.231, 6.112, 10.83), (-4.975, 5.7, 9.227), (-0.09254, 1.506, 8.216), (1.79, 2.205, 14.41), (1.152, 7.443, 10.59), (-3.092, 6.398, 15.42), (-4.337, 0.4615, 13.05), (-2.256, 6.306, 10.05), (-0.1831, 0.6366, 7.602), (1.276, -1.426, 13.61), (3.753, 4.179, 11.4), (-0.7977, 4.243, 16.06), (-4.734, 0.7005, 12.26), (5.15, -1.723, 17.8), (6.081, -7.328, 16.33), (3.382, -6.427, 11.19), (7.892, -3.02, 12.78), (2.451, -0.8215, 12.67), (0.6389, -5.13, 16.22), (-3.125, -3.398, 17.03), (-8.734, -3.28, 16.75), (-8.467, 1.158, 13.32), (-5.688, -3.552, 12.04), (-2.858, 1.041, 13.6), (-5.904, 1.313, 18.31), (3.206, 8.968, 13.62), (1.076, 12.46, 9.994), (-1.839, 8.396, 7.792), (-2.217, 9.442, 13.14), (0.2905, 4.905, 11.42), (3.584, 7.922, 8.268), (7.966, 1.408, 10.07), (10.0, 4.842, 12.4), (6.271, 5.221, 15.1), (8.403, 1.145, 14.67), (4.237, 1.787, 12.77), (5.834, 5.484, 10.51), (4.81, -5.881, 11.79), (3.498, -1.521, 13.84), (7.176, -1.983, 17.18), (3.795, -5.62, 16.67), (8.488, -6.343, 15.14), (8.191, -2.244, 12.3), (-3.277, -5.7, 14.78), (-1.248, -7.42, 18.94), (0.9592, -3.071, 19.66), (-3.927, -3.281, 19.03), (-1.069, -1.351, 15.51), (1.61, -5.49, 15.41), (-8.222, -1.231, 11.77), (-12.07, 0.2358, 13.82), (-9.547, 2.495, 16.93), (-8.895, 3.267, 12.44), (-5.701, 1.028, 14.88), (-8.875, -2.003, 16.25)], [], [(0, 1, 3, 2), (2, 3, 5, 4), (4, 5, 7, 6), (6, 7, 9, 8), (8, 9, 11, 10), (10, 11, 13, 12), (12, 13, 15, 14), (14, 15, 17, 16), (16, 17, 19, 18), (18, 19, 21, 20), (1, 23, 35, 24), (22, 23, 1, 0), (20, 21, 23, 22), (0, 2, 4, 6, 8, 10, 12, 14, 16, 18, 20, 22), (31, 30, 41, 43), (11, 9, 28, 29), (15, 13, 30, 31), (19, 17, 32, 33), (5, 3, 25, 26), (23, 21, 34, 35), (9, 7, 27, 28), (3, 1, 24, 25), (13, 11, 29, 30), (17, 15, 31, 32), (21, 19, 33, 34), (7, 5, 26, 27), (37, 36, 38, 44), (35, 34, 45, 36), (33, 32, 43, 45), (25, 24, 36, 37), (32, 31, 43), (28, 27, 39), (34, 33, 45), (29, 28, 39, 41), (30, 29, 41), (24, 35, 36), (43, 41, 40), (26, 25, 37), (27, 26, 37, 39), (36, 45, 38), (41, 39, 44, 40), (45, 43, 40, 38), (39, 37, 44), (40, 44, 42), (38, 40, 42), (44, 38, 42), (39, 47, 41), (45, 48, 46, 36), (41, 47, 48, 43), (43, 48, 45), (37, 46, 47, 39), (37, 36, 46), (46, 49, 50, 47), (47, 50, 51, 48), (48, 51, 49, 46), (50, 52, 51), (51, 52, 49), (49, 52, 50), (35, 58, 53, 24), (29, 55, 56, 30), (34, 58, 35), (31, 56, 57, 32), (25, 53, 54, 26), (31, 30, 56), (26, 54, 27), (24, 53, 25), (27, 54, 55, 28), (28, 55, 29), (32, 57, 33), (33, 57, 58, 34), (54, 59, 61, 55), (58, 62, 59, 53), (57, 62, 58), (53, 59, 54), (55, 61, 56), (56, 61, 62, 57), (62, 60, 59), (59, 60, 61), (61, 60, 62), (66, 76, 74, 70), (24, 35, 76, 66), (55, 54, 63, 65), (54, 53, 63), (57, 56, 65, 67), (56, 55, 65), (53, 58, 67, 63), (58, 57, 67), (69, 66, 70), (63, 67, 64), (67, 65, 64), (65, 63, 64), (28, 27, 69, 71), (25, 24, 66), (34, 33, 75, 76), (26, 25, 66, 69), (33, 32, 75), (29, 28, 71), (27, 26, 69), (30, 29, 71, 73), (35, 34, 76), (30, 73, 31), (32, 31, 73, 75), (75, 73, 68, 74), (76, 75, 74), (71, 69, 70, 68), (73, 71, 68), (70, 74, 72), (68, 70, 72), (74, 68, 72), (96, 95, 97), (98, 96, 97), (276, 275, 277), (278, 276, 277), (78, 77, 81), (78, 80, 81), (79, 78, 81), (82, 78, 81), (84, 83, 87), (84, 86, 87), (85, 84, 87), (88, 84, 87), (90, 89, 93), (90, 92, 93), (91, 90, 93), (94, 90, 93), (96, 99, 97), (100, 96, 97), (105, 101, 102), (105, 104, 102), (103, 105, 102), (106, 105, 102), (111, 107, 108), (111, 110, 108), (109, 111, 108), (112, 111, 108), (117, 113, 114), (117, 116, 114), (115, 117, 114), (118, 117, 114), (120, 119, 123), (120, 122, 123), (121, 120, 123), (124, 120, 123), (129, 125, 126), (129, 128, 126), (127, 129, 126), (130, 129, 126), (132, 131, 135), (132, 134, 135), (133, 132, 135), (136, 132, 135), (141, 137, 138), (141, 140, 138), (139, 141, 138), (142, 141, 138), (147, 143, 144), (147, 146, 144), (145, 147, 144), (148, 147, 144), (150, 149, 153), (150, 152, 153), (151, 150, 153), (154, 150, 153), (156, 155, 159), (156, 158, 159), (157, 156, 159), (160, 156, 159), (165, 161, 162), (165, 164, 162), (163, 165, 162), (166, 165, 162), (168, 167, 171), (168, 170, 171), (169, 168, 171), (172, 168, 171), (174, 173, 177), (174, 176, 177), (175, 174, 177), (178, 174, 177), (183, 179, 180), (183, 182, 180), (181, 183, 180), (184, 183, 180), (189, 185, 186), (189, 188, 186), (187, 189, 186), (190, 189, 186), (192, 191, 195), (192, 194, 195), (193, 192, 195), (196, 192, 195), (201, 197, 198), (201, 200, 198), (199, 201, 198), (202, 201, 198), (204, 203, 207), (204, 206, 207), (205, 204, 207), (208, 204, 207), (213, 209, 210), (213, 212, 210), (211, 213, 210), (214, 213, 210), (219, 215, 216), (219, 218, 216), (217, 219, 216), (220, 219, 216), (225, 221, 222), (225, 224, 222), (223, 225, 222), (226, 225, 222), (231, 227, 228), (231, 230, 228), (229, 231, 228), (232, 231, 228), (237, 233, 234), (237, 236, 234), (235, 237, 234), (238, 237, 234), (243, 239, 240), (243, 242, 240), (241, 243, 240), (244, 243, 240), (249, 245, 246), (249, 248, 246), (247, 249, 246), (250, 249, 246), (255, 251, 252), (255, 254, 252), (253, 255, 252), (256, 255, 252), (261, 257, 258), (261, 260, 258), (259, 261, 258), (262, 261, 258), (267, 263, 264), (267, 266, 264), (265, 267, 264), (268, 267, 264), (273, 269, 270), (273, 272, 270), (271, 273, 270), (274, 273, 270), (276, 279, 277), (280, 276, 277), (285, 281, 282), (285, 284, 282), (283, 285, 282), (286, 285, 282), (288, 287, 291), (288, 290, 291), (289, 288, 291), (292, 288, 291), (294, 293, 297), (294, 296, 297), (295, 294, 297), (298, 294, 297), (300, 299, 303), (300, 302, 303), (301, 300, 303), (304, 300, 303), (309, 305, 306), (309, 308, 306), (307, 309, 306), (310, 309, 306), (315, 311, 312), (315, 314, 312), (313, 315, 312), (316, 315, 312), (321, 317, 318), (321, 320, 318), (319, 321, 318), (322, 321, 318), (327, 323, 324), (327, 326, 324), (325, 327, 324), (328, 327, 324), (330, 329, 333), (330, 332, 333), (331, 330, 333), (334, 330, 333), (339, 335, 336), (339, 338, 336), (337, 339, 336), (340, 339, 336), (345, 341, 342), (345, 344, 342), (343, 345, 342), (346, 345, 342)])
me_swamptree128.polygons.foreach_set('material_index', [0, 0, 0, 0, 0, 0, 0, 0, 0, 0, 0, 0, 0, 0, 0, 0, 0, 0, 0, 0, 0, 0, 0, 0, 0, 0, 0, 0, 0, 0, 0, 0, 0, 0, 0, 0, 0, 0, 0, 0, 0, 0, 0, 0, 0, 0, 0, 0, 0, 0, 0, 0, 0, 0, 0, 0, 0, 0, 0, 0, 0, 0, 0, 0, 0, 0, 0, 0, 0, 0, 0, 0, 0, 0, 0, 0, 0, 0, 0, 0, 0, 0, 0, 0, 0, 0, 0, 0, 0, 0, 0, 0, 0, 0, 0, 0, 0, 0, 0, 0, 0, 0, 0, 0, 0, 0, 0, 0, 0, 1, 1, 1, 1, 1, 1, 1, 1, 1, 1, 1, 1, 1, 1, 1, 1, 1, 1, 1, 1, 1, 1, 1, 1, 1, 1, 1, 1, 1, 1, 1, 1, 1, 1, 1, 1, 1, 1, 1, 1, 1, 1, 1, 1, 1, 1, 1, 1, 1, 1, 1, 1, 1, 1, 1, 1, 1, 1, 1, 1, 1, 1, 1, 1, 1, 1, 1, 1, 1, 1, 1, 1, 1, 1, 1, 1, 1, 1, 1, 1, 1, 1, 1, 1, 1, 1, 1, 1, 1, 1, 1, 1, 1, 1, 1, 1, 1, 1, 1, 1, 1, 1, 1, 1, 1, 1, 1, 1, 1, 1, 1, 1, 1, 1, 1, 1, 1, 1, 1, 1, 1, 1, 1, 1, 1, 1, 1, 1, 1, 1, 1, 1, 1, 1, 1, 1, 1, 1, 1, 1, 1, 1, 1, 1, 1, 1, 1, 1, 1, 1, 1, 1, 1, 1, 1, 1, 1, 1, 1, 1, 1, 1, 1, 1, 1, 1, 1, 1, 1, 1, 1, 1, 1, 1, 1, 1, 1, 1, 1, 1])
_uv = me_swamptree128.uv_layers.new(name='UVMap')
_uv.uv.foreach_set('vector', [0.07112, -0.06404, 0.1753, 0.3551, 0.2431, 0.3249, 0.1647, -0.1436, 0.1647, -0.1436, 0.2431, 0.3249, 0.3154, 0.3173, 0.2742, -0.1172, 0.2742, -0.1172, 0.3154, 0.3173, 0.3887, 0.3266, 0.3655, -0.1169, 0.3655, -0.1169, 0.3887, 0.3266, 0.4609, 0.2998, 0.4615, -0.1323, 0.4615, -0.1323, 0.4609, 0.2998, 0.5346, 0.3076, 0.5522, -0.194, 0.5522, -0.194, 0.5346, 0.3076, 0.6102, 0.3348, 0.6543, -0.1139, 0.6543, -0.1139, 0.6102, 0.3348, 0.6923, 0.3243, 0.7727, -0.1043, 0.7727, -0.1043, 0.6923, 0.3243, 0.7692, 0.3376, 0.8739, -0.1255, 0.8739, -0.1255, 0.7692, 0.3376, 0.8522, 0.3286, 0.9717, -0.04868, 0.9717, -0.04868, 0.8522, 0.3286, 0.9301, 0.3185, 1.093, -0.03777, 0.1753, 0.3551, 0.09944, 0.3499, 0.163, 1.005, 0.2269, 0.9804, -0.03575, -0.01325, 0.09944, 0.3499, 0.1753, 0.3551, 0.07112, -0.06404, -0.1424, -0.01138, 0.02293, 0.3466, 0.09944, 0.3499, -0.03575, -0.01325, 0.7651, -0.6324, 0.8885, -0.5885, 0.9741, -0.4791, 0.9825, -0.3669, 0.949, -0.2553, 0.8775, -0.1831, 0.7416, -0.1413, 0.5924, -0.168, 0.5228, -0.2753, 0.4745, -0.3952, 0.5351, -0.527, 0.6327, -0.5778, -0.6284, 0.135, -0.6871, 0.1352, -0.6242, 0.8385, -0.5659, 0.8222, 0.5346, 0.3076, 0.4609, 0.2998, 0.4785, 0.9511, 0.5453, 0.9879, 0.6923, 0.3243, 0.6102, 0.3348, 0.612, 1.02, 0.6833, 1.033, 0.8522, 0.3286, 0.7692, 0.3376, 0.7542, 1.039, 0.8255, 1.041, 0.3154, 0.3173, 0.2431, 0.3249, 0.2883, 0.9615, 0.3514, 0.9395, 0.09944, 0.3499, 0.02293, 0.3466, 0.09388, 1.041, 0.163, 1.005, 0.4609, 0.2998, 0.3887, 0.3266, 0.4135, 0.9334, 0.4785, 0.9511, 0.2431, 0.3249, 0.1753, 0.3551, 0.2269, 0.9804, 0.2883, 0.9615, 0.6102, 0.3348, 0.5346, 0.3076, 0.5453, 0.9879, 0.612, 1.02, 0.7692, 0.3376, 0.6923, 0.3243, 0.6833, 1.033, 0.7542, 1.039, 0.9301, 0.3185, 0.8522, 0.3286, 0.8255, 1.041, 0.8987, 1.025, 0.3887, 0.3266, 0.3154, 0.3173, 0.3514, 0.9395, 0.4135, 0.9334, 1.061, 1.316, 1.136, 1.277, 1.196, 1.831, 1.129, 1.856, -0.391, 0.1278, -0.4544, 0.1377, -0.5085, 0.8205, -0.4509, 0.8324, -0.5136, 0.1401, -0.5707, 0.1379, -0.5659, 0.8222, -0.5085, 0.8205, -0.2583, 0.1354, -0.3251, 0.1286, -0.4509, 0.8324, -0.3912, 0.8567, -0.5707, 0.1379, -0.6284, 0.135, -0.5659, 0.8222, -0.8128, 0.1278, -0.8767, 0.1376, -0.6852, 0.8527, -0.4544, 0.1377, -0.5136, 0.1401, -0.5085, 0.8205, -0.7489, 0.131, -0.8128, 0.1278, -0.6852, 0.8527, -0.6242, 0.8385, -0.6871, 0.1352, -0.7489, 0.131, -0.6242, 0.8385, -0.3251, 0.1286, -0.391, 0.1278, -0.4509, 0.8324, 1.294, 1.312, 1.35, 1.341, 1.262, 1.856, -0.1886, 0.1465, -0.2583, 0.1354, -0.3912, 0.8567, -0.1242, 0.1717, -0.1886, 0.1465, -0.3912, 0.8567, -0.3298, 0.8875, 1.136, 1.277, 1.218, 1.277, 1.196, 1.831, 1.35, 1.341, 1.407, 1.349, 1.333, 1.864, 1.262, 1.856, 1.218, 1.277, 1.294, 1.312, 1.262, 1.856, 1.196, 1.831, 0.9982, 1.356, 1.061, 1.316, 1.129, 1.856, 1.262, 1.856, 1.333, 1.864, 1.228, 2.268, 1.196, 1.831, 1.262, 1.856, 1.228, 2.268, 1.129, 1.856, 1.196, 1.831, 1.228, 2.268, -0.1044, 1.147, -0.008487, 1.728, -0.02736, 1.153, 0.08232, 1.184, 0.06433, 1.712, 0.1399, 1.693, 0.1361, 1.175, -0.02736, 1.153, -0.008487, 1.728, 0.06433, 1.712, 0.02963, 1.174, 0.02963, 1.174, 0.06433, 1.712, 0.08232, 1.184, 0.212, 1.15, 0.1399, 1.693, 0.212, 1.728, 0.2926, 1.144, 0.212, 1.15, 0.1361, 1.175, 0.1399, 1.693, 0.1399, 1.693, 0.1354, 2.082, 0.2022, 2.121, 0.212, 1.728, -0.008487, 1.728, -0.006804, 2.116, 0.06969, 2.12, 0.06433, 1.712, 0.06433, 1.712, 0.06969, 2.12, 0.1354, 2.082, 0.1399, 1.693, -0.006804, 2.116, 0.08112, 2.586, 0.06969, 2.12, 0.06969, 2.12, 0.08112, 2.586, 0.1354, 2.082, 0.1354, 2.082, 0.08112, 2.586, 0.2022, 2.121, 1.888, 0.09783, 1.656, 0.8366, 1.603, 0.7785, 1.818, 0.0767, 1.495, 0.03553, 1.488, 0.7207, 1.423, 0.7622, 1.432, 0.03606, 1.954, 0.1343, 1.656, 0.8366, 1.888, 0.09783, 1.364, 0.03156, 1.423, 0.7622, 1.357, 0.8251, 1.294, 0.03502, 1.746, 0.06798, 1.603, 0.7785, 1.55, 0.7293, 1.684, 0.05113, 1.364, 0.03156, 1.432, 0.03606, 1.423, 0.7622, 1.684, 0.05113, 1.55, 0.7293, 1.621, 0.03745, 1.818, 0.0767, 1.603, 0.7785, 1.746, 0.06798, 1.621, 0.03745, 1.55, 0.7293, 1.488, 0.7207, 1.558, 0.03613, 1.558, 0.03613, 1.488, 0.7207, 1.495, 0.03553, 1.294, 0.03502, 1.357, 0.8251, 1.218, 0.0448, 1.218, 0.0448, 1.357, 0.8251, 1.281, 0.8366, 1.142, 0.05593, 1.777, 1.09, 1.739, 1.599, 1.804, 1.597, 1.838, 1.12, 1.641, 1.12, 1.675, 1.635, 1.739, 1.599, 1.714, 1.089, 1.954, 1.163, 1.886, 1.645, 2.025, 1.146, 1.714, 1.089, 1.739, 1.599, 1.777, 1.09, 1.838, 1.12, 1.804, 1.597, 1.896, 1.153, 1.896, 1.153, 1.804, 1.597, 1.886, 1.645, 1.954, 1.163, 1.675, 1.635, 1.778, 2.04, 1.739, 1.599, 1.739, 1.599, 1.778, 2.04, 1.804, 1.597, 1.804, 1.597, 1.778, 2.04, 1.886, 1.645, -0.505, 1.588, -0.5612, 1.593, -0.5572, 2.037, -0.4632, 2.036, -0.5323, 1.066, -0.5747, 1.064, -0.5612, 1.593, -0.505, 1.588, 0.5911, 1.291, 0.6398, 1.349, 0.6117, 1.849, 0.5276, 1.836, 0.6398, 1.349, 0.6949, 1.375, 0.6117, 1.849, 0.4599, 1.287, 0.522, 1.266, 0.5276, 1.836, 0.454, 1.837, 0.522, 1.266, 0.5911, 1.291, 0.5276, 1.836, 0.6949, 1.375, 0.7904, 1.343, 0.6787, 1.868, 0.6117, 1.849, 0.3949, 1.347, 0.4599, 1.287, 0.454, 1.837, -0.4465, 1.595, -0.505, 1.588, -0.4632, 2.036, 0.6117, 1.849, 0.6787, 1.868, 0.4895, 2.221, 0.454, 1.837, 0.5276, 1.836, 0.4895, 2.221, 0.5276, 1.836, 0.6117, 1.849, 0.4895, 2.221, -0.3397, 0.9989, -0.3939, 1.006, -0.4465, 1.595, -0.3922, 1.613, -0.4897, 1.058, -0.5323, 1.066, -0.505, 1.588, -0.6184, 1.061, -0.666, 1.052, -0.6143, 1.614, -0.5612, 1.593, -0.4446, 1.033, -0.4897, 1.058, -0.505, 1.588, -0.4465, 1.595, -0.666, 1.052, -0.7265, 1.034, -0.6143, 1.614, -0.2759, 1.006, -0.3397, 0.9989, -0.3922, 1.613, -0.3939, 1.006, -0.4446, 1.033, -0.4465, 1.595, -0.2156, 1.028, -0.2759, 1.006, -0.3922, 1.613, -0.3331, 1.626, -0.5747, 1.064, -0.6184, 1.061, -0.5612, 1.593, -0.2156, 1.028, -0.3331, 1.626, -0.159, 1.05, -0.7265, 1.034, -0.7872, 1.037, -0.6739, 1.635, -0.6143, 1.614, -0.6143, 1.614, -0.6739, 1.635, -0.6451, 2.058, -0.5572, 2.037, -0.5612, 1.593, -0.6143, 1.614, -0.5572, 2.037, -0.3922, 1.613, -0.4465, 1.595, -0.4632, 2.036, -0.3929, 2.063, -0.3331, 1.626, -0.3922, 1.613, -0.3929, 2.063, -0.4632, 2.036, -0.5572, 2.037, -0.5378, 2.431, -0.3929, 2.063, -0.4632, 2.036, -0.5378, 2.431, -0.5572, 2.037, -0.6451, 2.058, -0.5378, 2.431, 0.0001, 9.998e-05, 0.9999, 9.998e-05, 0.9999, 0.9999, 9.998e-05, 0.9999, 0.0001, 9.998e-05, 0.9999, 0.9999, 0.0001, 9.998e-05, 0.9999, 9.998e-05, 0.9999, 0.9999, 9.998e-05, 0.9999, 0.0001, 9.998e-05, 0.9999, 0.9999, 0.0001, 9.998e-05, 0.9999, 9.998e-05, 0.9999, 0.9999, 0.0001, 9.998e-05, 0.9999, 9.998e-05, 0.9999, 0.9999, 9.998e-05, 0.9999, 0.0001, 9.998e-05, 0.9999, 0.9999, 9.998e-05, 0.9999, 0.0001, 9.998e-05, 0.9999, 0.9999, 0.0001, 9.998e-05, 0.9999, 9.998e-05, 0.9999, 0.9999, 0.0001, 9.998e-05, 0.9999, 9.998e-05, 0.9999, 0.9999, 9.998e-05, 0.9999, 0.0001, 9.998e-05, 0.9999, 0.9999, 9.998e-05, 0.9999, 0.0001, 9.998e-05, 0.9999, 0.9999, 0.0001, 9.998e-05, 0.9999, 9.998e-05, 0.9999, 0.9999, 0.0001, 9.998e-05, 0.9999, 9.998e-05, 0.9999, 0.9999, 9.998e-05, 0.9999, 0.0001, 9.998e-05, 0.9999, 0.9999, 9.998e-05, 0.9999, 0.0001, 9.998e-05, 0.9999, 0.9999, 0.0001, 9.998e-05, 0.9999, 9.998e-05, 0.9999, 0.9999, 9.998e-05, 0.9999, 0.0001, 9.998e-05, 0.9999, 0.9999, 0.0001, 9.998e-05, 0.9999, 9.998e-05, 0.9999, 0.9999, 0.0001, 9.998e-05, 0.9999, 9.998e-05, 0.9999, 0.9999, 9.998e-05, 0.9999, 0.0001, 9.998e-05, 0.9999, 0.9999, 9.998e-05, 0.9999, 0.0001, 9.998e-05, 0.9999, 0.9999, 0.0001, 9.998e-05, 0.9999, 9.998e-05, 0.9999, 0.9999, 0.0001, 9.998e-05, 0.9999, 9.998e-05, 0.9999, 0.9999, 9.998e-05, 0.9999, 0.0001, 9.998e-05, 0.9999, 0.9999, 9.998e-05, 0.9999, 0.0001, 9.998e-05, 0.9999, 0.9999, 0.0001, 9.998e-05, 0.9999, 9.998e-05, 0.9999, 0.9999, 0.0001, 9.998e-05, 0.9999, 9.998e-05, 0.9999, 0.9999, 9.998e-05, 0.9999, 0.0001, 9.998e-05, 0.9999, 0.9999, 9.998e-05, 0.9999, 0.0001, 9.998e-05, 0.9999, 0.9999, 0.0001, 9.998e-05, 0.9999, 9.998e-05, 0.9999, 0.9999, 0.0001, 9.998e-05, 0.9999, 9.998e-05, 0.9999, 0.9999, 9.998e-05, 0.9999, 0.0001, 9.998e-05, 0.9999, 0.9999, 9.998e-05, 0.9999, 0.0001, 9.998e-05, 0.9999, 0.9999, 0.0001, 9.998e-05, 0.9999, 9.998e-05, 0.9999, 0.9999, 0.0001, 9.998e-05, 0.9999, 9.998e-05, 0.9999, 0.9999, 9.998e-05, 0.9999, 0.0001, 9.998e-05, 0.9999, 0.9999, 9.998e-05, 0.9999, 0.0001, 9.998e-05, 0.9999, 0.9999, 0.0001, 9.998e-05, 0.9999, 9.998e-05, 0.9999, 0.9999, 0.0001, 9.998e-05, 0.9999, 9.998e-05, 0.9999, 0.9999, 9.998e-05, 0.9999, 0.0001, 9.998e-05, 0.9999, 0.9999, 9.998e-05, 0.9999, 0.0001, 9.998e-05, 0.9999, 0.9999, 0.0001, 9.998e-05, 0.9999, 9.998e-05, 0.9999, 0.9999, 0.0001, 9.998e-05, 0.9999, 9.998e-05, 0.9999, 0.9999, 9.998e-05, 0.9999, 0.0001, 9.998e-05, 0.9999, 0.9999, 9.998e-05, 0.9999, 0.0001, 9.998e-05, 0.9999, 0.9999, 0.0001, 9.998e-05, 0.9999, 9.998e-05, 0.9999, 0.9999, 0.0001, 9.998e-05, 0.9999, 9.998e-05, 0.9999, 0.9999, 9.998e-05, 0.9999, 0.0001, 9.998e-05, 0.9999, 0.9999, 9.998e-05, 0.9999, 0.0001, 9.998e-05, 0.9999, 0.9999, 0.0001, 9.998e-05, 0.9999, 9.998e-05, 0.9999, 0.9999, 0.0001, 9.998e-05, 0.9999, 9.998e-05, 0.9999, 0.9999, 9.998e-05, 0.9999, 0.0001, 9.998e-05, 0.9999, 0.9999, 9.998e-05, 0.9999, 0.0001, 9.998e-05, 0.9999, 0.9999, 0.0001, 9.998e-05, 0.9999, 9.998e-05, 0.9999, 0.9999, 0.0001, 9.998e-05, 0.9999, 9.998e-05, 0.9999, 0.9999, 9.998e-05, 0.9999, 0.0001, 9.998e-05, 0.9999, 0.9999, 9.998e-05, 0.9999, 0.0001, 9.998e-05, 0.9999, 0.9999, 0.0001, 9.998e-05, 0.9999, 9.998e-05, 0.9999, 0.9999, 0.0001, 9.998e-05, 0.9999, 9.998e-05, 0.9999, 0.9999, 9.998e-05, 0.9999, 0.0001, 9.998e-05, 0.9999, 0.9999, 9.998e-05, 0.9999, 0.0001, 9.998e-05, 0.9999, 0.9999, 0.0001, 9.998e-05, 0.9999, 9.998e-05, 0.9999, 0.9999, 0.0001, 9.998e-05, 0.9999, 9.998e-05, 0.9999, 0.9999, 9.998e-05, 0.9999, 0.0001, 9.998e-05, 0.9999, 0.9999, 9.998e-05, 0.9999, 0.0001, 9.998e-05, 0.9999, 0.9999, 0.0001, 9.998e-05, 0.9999, 9.998e-05, 0.9999, 0.9999, 0.0001, 9.998e-05, 0.9999, 9.998e-05, 0.9999, 0.9999, 9.998e-05, 0.9999, 0.0001, 9.998e-05, 0.9999, 0.9999, 9.998e-05, 0.9999, 0.0001, 9.998e-05, 0.9999, 0.9999, 0.0001, 9.998e-05, 0.9999, 9.998e-05, 0.9999, 0.9999, 0.0001, 9.998e-05, 0.9999, 9.998e-05, 0.9999, 0.9999, 9.998e-05, 0.9999, 0.0001, 9.998e-05, 0.9999, 0.9999, 9.998e-05, 0.9999, 0.0001, 9.998e-05, 0.9999, 0.9999, 0.0001, 9.998e-05, 0.9999, 9.998e-05, 0.9999, 0.9999, 0.0001, 9.998e-05, 0.9999, 9.998e-05, 0.9999, 0.9999, 9.998e-05, 0.9999, 0.0001, 9.998e-05, 0.9999, 0.9999, 9.998e-05, 0.9999, 0.0001, 9.998e-05, 0.9999, 0.9999, 0.0001, 9.998e-05, 0.9999, 9.998e-05, 0.9999, 0.9999, 0.0001, 9.998e-05, 0.9999, 9.998e-05, 0.9999, 0.9999, 9.998e-05, 0.9999, 0.0001, 9.998e-05, 0.9999, 0.9999, 9.998e-05, 0.9999, 0.0001, 9.998e-05, 0.9999, 0.9999, 0.0001, 9.998e-05, 0.9999, 9.998e-05, 0.9999, 0.9999, 0.0001, 9.998e-05, 0.9999, 9.998e-05, 0.9999, 0.9999, 9.998e-05, 0.9999, 0.0001, 9.998e-05, 0.9999, 0.9999, 9.998e-05, 0.9999, 0.0001, 9.998e-05, 0.9999, 0.9999, 0.0001, 9.998e-05, 0.9999, 9.998e-05, 0.9999, 0.9999, 0.0001, 9.998e-05, 0.9999, 9.998e-05, 0.9999, 0.9999, 9.998e-05, 0.9999, 0.0001, 9.998e-05, 0.9999, 0.9999, 9.998e-05, 0.9999, 0.0001, 9.998e-05, 0.9999, 0.9999, 0.0001, 9.998e-05, 0.9999, 9.998e-05, 0.9999, 0.9999, 0.0001, 9.998e-05, 0.9999, 9.998e-05, 0.9999, 0.9999, 9.998e-05, 0.9999, 0.0001, 9.998e-05, 0.9999, 0.9999, 9.998e-05, 0.9999, 0.0001, 9.998e-05, 0.9999, 0.9999, 0.0001, 9.998e-05, 0.9999, 9.998e-05, 0.9999, 0.9999, 0.0001, 9.998e-05, 0.9999, 9.998e-05, 0.9999, 0.9999, 9.998e-05, 0.9999, 0.0001, 9.998e-05, 0.9999, 0.9999, 9.998e-05, 0.9999, 0.0001, 9.998e-05, 0.9999, 0.9999, 0.0001, 9.998e-05, 0.9999, 9.998e-05, 0.9999, 0.9999, 0.0001, 9.998e-05, 0.9999, 9.998e-05, 0.9999, 0.9999, 9.998e-05, 0.9999, 0.0001, 9.998e-05, 0.9999, 0.9999, 9.998e-05, 0.9999, 0.0001, 9.998e-05, 0.9999, 0.9999, 0.0001, 9.998e-05, 0.9999, 9.998e-05, 0.9999, 0.9999, 0.0001, 9.998e-05, 0.9999, 9.998e-05, 0.9999, 0.9999, 9.998e-05, 0.9999, 0.0001, 9.998e-05, 0.9999, 0.9999, 9.998e-05, 0.9999, 0.0001, 9.998e-05, 0.9999, 0.9999, 0.0001, 9.998e-05, 0.9999, 9.998e-05, 0.9999, 0.9999, 0.0001, 9.998e-05, 0.9999, 9.998e-05, 0.9999, 0.9999, 9.998e-05, 0.9999, 0.0001, 9.998e-05, 0.9999, 0.9999, 9.998e-05, 0.9999, 0.0001, 9.998e-05, 0.9999, 0.9999, 0.0001, 9.998e-05, 0.9999, 9.998e-05, 0.9999, 0.9999, 0.0001, 9.998e-05, 0.9999, 9.998e-05, 0.9999, 0.9999, 9.998e-05, 0.9999, 0.0001, 9.998e-05, 0.9999, 0.9999, 9.998e-05, 0.9999, 0.0001, 9.998e-05, 0.9999, 0.9999, 0.0001, 9.998e-05, 0.9999, 9.998e-05, 0.9999, 0.9999, 0.0001, 9.998e-05, 0.9999, 9.998e-05, 0.9999, 0.9999, 9.998e-05, 0.9999, 0.0001, 9.998e-05, 0.9999, 0.9999, 9.998e-05, 0.9999, 0.0001, 9.998e-05, 0.9999, 0.9999, 0.0001, 9.998e-05, 0.9999, 9.998e-05, 0.9999, 0.9999, 0.0001, 9.998e-05, 0.9999, 9.998e-05, 0.9999, 0.9999, 9.998e-05, 0.9999, 0.0001, 9.998e-05, 0.9999, 0.9999, 9.998e-05, 0.9999, 0.0001, 9.998e-05, 0.9999, 0.9999, 0.0001, 9.998e-05, 0.9999, 9.998e-05, 0.9999, 0.9999, 0.0001, 9.998e-05, 0.9999, 9.998e-05, 0.9999, 0.9999, 9.998e-05, 0.9999, 0.0001, 9.998e-05, 0.9999, 0.9999, 9.998e-05, 0.9999, 0.0001, 9.998e-05, 0.9999, 0.9999, 0.0001, 9.998e-05, 0.9999, 9.998e-05, 0.9999, 0.9999, 0.0001, 9.998e-05, 0.9999, 9.998e-05, 0.9999, 0.9999, 9.998e-05, 0.9999, 0.0001, 9.998e-05, 0.9999, 0.9999, 9.998e-05, 0.9999, 0.0001, 9.998e-05, 0.9999, 0.9999, 0.0001, 9.998e-05, 0.9999, 9.998e-05, 0.9999, 0.9999, 0.0001, 9.998e-05, 0.9999, 9.998e-05, 0.9999, 0.9999, 9.998e-05, 0.9999, 0.0001, 9.998e-05, 0.9999, 0.9999, 9.998e-05, 0.9999, 0.0001, 9.998e-05, 0.9999, 0.9999, 0.0001, 9.998e-05, 0.9999, 9.998e-05, 0.9999, 0.9999, 9.998e-05, 0.9999, 0.0001, 9.998e-05, 0.9999, 0.9999, 0.0001, 9.998e-05, 0.9999, 9.998e-05, 0.9999, 0.9999, 0.0001, 9.998e-05, 0.9999, 9.998e-05, 0.9999, 0.9999, 9.998e-05, 0.9999, 0.0001, 9.998e-05, 0.9999, 0.9999, 9.998e-05, 0.9999, 0.0001, 9.998e-05, 0.9999, 0.9999, 0.0001, 9.998e-05, 0.9999, 9.998e-05, 0.9999, 0.9999, 0.0001, 9.998e-05, 0.9999, 9.998e-05, 0.9999, 0.9999, 9.998e-05, 0.9999, 0.0001, 9.998e-05, 0.9999, 0.9999, 9.998e-05, 0.9999, 0.0001, 9.998e-05, 0.9999, 0.9999, 0.0001, 9.998e-05, 0.9999, 9.998e-05, 0.9999, 0.9999, 0.0001, 9.998e-05, 0.9999, 9.998e-05, 0.9999, 0.9999, 9.998e-05, 0.9999, 0.0001, 9.998e-05, 0.9999, 0.9999, 9.998e-05, 0.9999, 0.0001, 9.998e-05, 0.9999, 0.9999, 0.0001, 9.998e-05, 0.9999, 9.998e-05, 0.9999, 0.9999, 0.0001, 9.998e-05, 0.9999, 9.998e-05, 0.9999, 0.9999, 9.998e-05, 0.9999, 0.0001, 9.998e-05, 0.9999, 0.9999, 9.998e-05, 0.9999, 0.0001, 9.998e-05, 0.9999, 0.9999, 0.0001, 9.998e-05, 0.9999, 9.998e-05, 0.9999, 0.9999, 0.0001, 9.998e-05, 0.9999, 9.998e-05, 0.9999, 0.9999, 9.998e-05, 0.9999, 0.0001, 9.998e-05, 0.9999, 0.9999, 9.998e-05, 0.9999, 0.0001, 9.998e-05, 0.9999, 0.9999, 0.0001, 9.998e-05, 0.9999, 9.998e-05, 0.9999, 0.9999, 0.0001, 9.998e-05, 0.9999, 9.998e-05, 0.9999, 0.9999, 9.998e-05, 0.9999, 0.0001, 9.998e-05, 0.9999, 0.9999, 9.998e-05, 0.9999, 0.0001, 9.998e-05, 0.9999, 0.9999, 0.0001, 9.998e-05, 0.9999, 9.998e-05, 0.9999, 0.9999, 0.0001, 9.998e-05, 0.9999, 9.998e-05, 0.9999, 0.9999, 9.998e-05, 0.9999, 0.0001, 9.998e-05, 0.9999, 0.9999, 9.998e-05, 0.9999, 0.0001, 9.998e-05, 0.9999, 0.9999, 0.0001, 9.998e-05, 0.9999, 9.998e-05, 0.9999, 0.9999, 0.0001, 9.998e-05, 0.9999, 9.998e-05, 0.9999, 0.9999, 9.998e-05, 0.9999, 0.0001, 9.998e-05, 0.9999, 0.9999, 9.998e-05, 0.9999, 0.0001, 9.998e-05, 0.9999, 0.9999, 0.0001, 9.998e-05, 0.9999, 9.998e-05, 0.9999, 0.9999, 0.0001, 9.998e-05, 0.9999, 9.998e-05, 0.9999, 0.9999, 9.998e-05, 0.9999, 0.0001, 9.998e-05, 0.9999, 0.9999, 9.998e-05, 0.9999, 0.0001, 9.998e-05, 0.9999, 0.9999, 0.0001, 9.998e-05, 0.9999, 9.998e-05, 0.9999, 0.9999, 0.0001, 9.998e-05, 0.9999, 9.998e-05, 0.9999, 0.9999, 9.998e-05, 0.9999, 0.0001, 9.998e-05, 0.9999, 0.9999, 9.998e-05, 0.9999, 0.0001, 9.998e-05, 0.9999, 0.9999, 0.0001, 9.998e-05, 0.9999, 9.998e-05, 0.9999, 0.9999, 0.0001, 9.998e-05, 0.9999, 9.998e-05, 0.9999, 0.9999, 9.998e-05, 0.9999, 0.0001, 9.998e-05, 0.9999, 0.9999, 9.998e-05, 0.9999, 0.0001, 9.998e-05, 0.9999, 0.9999])
_ca = me_swamptree128.color_attributes.new('Col', 'BYTE_COLOR', 'CORNER')
_ca.data.foreach_set('color', [0.0, 0.0, 0.0, 1.0, 0.0, 0.0, 0.0, 1.0, 0.0, 0.0, 0.0, 1.0, 0.0, 0.0, 0.0, 1.0, 0.0, 0.0, 0.0, 1.0, 0.0, 0.0, 0.0, 1.0, 0.0, 0.0, 0.0, 1.0, 0.0, 0.0, 0.0, 1.0, 0.0, 0.0, 0.0, 1.0, 0.0, 0.0, 0.0, 1.0, 0.0, 0.0, 0.0, 1.0, 0.0, 0.0, 0.0, 1.0, 0.0, 0.0, 0.0, 1.0, 0.0, 0.0, 0.0, 1.0, 0.0, 0.0, 0.0, 1.0, 0.0, 0.0, 0.0, 1.0, 0.0, 0.0, 0.0, 1.0, 0.0, 0.0, 0.0, 1.0, 0.0, 0.0, 0.0, 1.0, 0.0, 0.0, 0.0, 1.0, 0.0, 0.0, 0.0, 1.0, 0.0, 0.0, 0.0, 1.0, 0.0, 0.0, 0.0, 1.0, 0.0, 0.0, 0.0, 1.0, 0.0, 0.0, 0.0, 1.0, 0.0, 0.0, 0.0, 1.0, 0.0, 0.0, 0.0, 1.0, 0.0, 0.0, 0.0, 1.0, 0.0, 0.0, 0.0, 1.0, 0.0, 0.0, 0.0, 1.0, 0.0, 0.0, 0.0, 1.0, 0.0, 0.0, 0.0, 1.0, 0.0, 0.0, 0.0, 1.0, 0.0, 0.0, 0.0, 1.0, 0.0, 0.0, 0.0, 1.0, 0.0, 0.0, 0.0, 1.0, 0.0, 0.0, 0.0, 1.0, 0.0, 0.0, 0.0, 1.0, 0.0, 0.0, 0.0, 1.0, 0.0, 0.0, 0.0, 1.0, 0.0, 0.0, 0.0, 1.0, 0.0, 0.0, 0.0, 1.0, 0.0, 0.0, 0.0, 1.0, 0.0, 0.0, 0.0, 1.0, 0.0, 0.0, 0.0, 1.0, 0.0, 0.0, 0.0, 1.0, 0.0, 0.0, 0.0, 1.0, 0.0, 0.0, 0.0, 1.0, 0.0, 0.0, 0.0, 1.0, 0.0, 0.0, 0.0, 1.0, 0.0, 0.0, 0.0, 1.0, 0.0, 0.0, 0.0, 1.0, 0.0, 0.0, 0.0, 1.0, 0.0, 0.0, 0.0, 1.0, 0.0, 0.0, 0.0, 1.0, 0.0, 0.0, 0.0, 1.0, 0.0, 0.0, 0.0, 1.0, 0.0, 0.0, 0.0, 1.0, 0.0, 0.0, 0.0, 1.0, 0.0, 0.0, 0.0, 1.0, 0.0, 0.0, 0.0, 1.0, 0.0, 0.0, 0.0, 1.0, 0.0, 0.0, 0.0, 1.0, 0.0, 0.0, 0.0, 1.0, 0.0, 0.0, 0.0, 1.0, 0.0, 0.0, 0.0, 1.0, 0.0, 0.0, 0.0, 1.0, 0.0, 0.0, 0.0, 1.0, 0.0, 0.0, 0.0, 1.0, 0.0, 0.0, 0.0, 1.0, 0.0, 0.0, 0.0, 1.0, 0.0, 0.0, 0.0, 1.0, 0.0, 0.0, 0.0, 1.0, 0.0, 0.0, 0.0, 1.0, 0.0, 0.0, 0.0, 1.0, 0.0, 0.0, 0.0, 1.0, 0.0, 0.0, 0.0, 1.0, 0.0, 0.0, 0.0, 1.0, 0.0, 0.0, 0.0, 1.0, 0.0, 0.0, 0.0, 1.0, 0.0, 0.0, 0.0, 1.0, 0.0, 0.0, 0.0, 1.0, 0.0, 0.0, 0.0, 1.0, 0.0, 0.0, 0.0, 1.0, 0.0, 0.0, 0.0, 1.0, 0.0, 0.0, 0.0, 1.0, 0.0, 0.0, 0.0, 1.0, 0.0, 0.0, 0.0, 1.0, 0.0, 0.0, 0.0, 1.0, 0.0, 0.0, 0.0, 1.0, 0.0, 0.0, 0.0, 1.0, 0.0, 0.0, 0.0, 1.0, 0.0, 0.0, 0.0, 1.0, 0.0, 0.0, 0.0, 1.0, 0.0, 0.0, 0.0, 1.0, 0.0, 0.0, 0.0, 1.0, 0.0, 0.0, 0.0, 1.0, 0.0, 0.0, 0.0, 1.0, 0.0, 0.0, 0.0, 1.0, 0.0, 0.0, 0.0, 1.0, 0.0, 0.0, 0.0, 1.0, 0.0, 0.0, 0.0, 1.0, 0.0, 0.0, 0.0, 1.0, 0.0, 0.0, 0.0, 1.0, 0.0, 0.0, 0.0, 1.0, 0.0, 0.0, 0.0, 1.0, 0.0, 0.0, 0.0, 1.0, 0.0, 0.0, 0.0, 1.0, 0.0, 0.0, 0.0, 1.0, 0.0, 0.0, 0.0, 1.0, 0.0, 0.0, 0.0, 1.0, 0.0, 0.0, 0.0, 1.0, 0.0, 0.0, 0.0, 1.0, 0.0, 0.0, 0.0, 1.0, 0.0, 0.0, 0.0, 1.0, 0.0, 0.0, 0.0, 1.0, 0.0, 0.0, 0.0, 1.0, 0.0, 0.0, 0.0, 1.0, 0.0, 0.0, 0.0, 1.0, 0.0, 0.0, 0.0, 1.0, 0.0, 0.0, 0.0, 1.0, 0.0, 0.0, 0.0, 1.0, 0.0, 0.0, 0.0, 1.0, 0.0, 0.0, 0.0, 1.0, 0.0, 0.0, 0.0, 1.0, 0.0, 0.0, 0.0, 1.0, 0.0, 0.0, 0.0, 1.0, 0.0, 0.0, 0.0, 1.0, 0.0, 0.0, 0.0, 1.0, 0.0, 0.0, 0.0, 1.0, 0.0, 0.0, 0.0, 1.0, 0.0, 0.0, 0.0, 1.0, 0.0, 0.0, 0.0, 1.0, 0.0, 0.0, 0.0, 1.0, 0.0, 0.0, 0.0, 1.0, 0.0, 0.0, 0.0, 1.0, 0.0, 0.0, 0.0, 1.0, 0.0, 0.0, 0.0, 1.0, 0.0, 0.0, 0.0, 1.0, 0.0, 0.0, 0.0, 1.0, 0.0, 0.0, 0.0, 1.0, 0.0, 0.0, 0.0, 1.0, 0.0, 0.0, 0.0, 1.0, 0.0, 0.0, 0.0, 1.0, 0.0, 0.0, 0.0, 1.0, 0.0, 0.0, 0.0, 1.0, 0.0, 0.0, 0.0, 1.0, 0.0, 0.0, 0.0, 1.0, 0.0, 0.0, 0.0, 1.0, 0.0, 0.0, 0.0, 1.0, 0.0, 0.0, 0.0, 1.0, 0.0, 0.0, 0.0, 1.0, 0.0, 0.0, 0.0, 1.0, 0.0, 0.0, 0.0, 1.0, 0.0, 0.0, 0.0, 1.0, 0.0, 0.0, 0.0, 1.0, 0.0, 0.0, 0.0, 1.0, 0.0, 0.0, 0.0, 1.0, 0.0, 0.0, 0.0, 1.0, 0.0, 0.0, 0.0, 1.0, 0.0, 0.0, 0.0, 1.0, 0.0, 0.0, 0.0, 1.0, 0.0, 0.0, 0.0, 1.0, 0.0, 0.0, 0.0, 1.0, 0.0, 0.0, 0.0, 1.0, 0.0, 0.0, 0.0, 1.0, 0.0, 0.0, 0.0, 1.0, 0.0, 0.0, 0.0, 1.0, 0.0, 0.0, 0.0, 1.0, 0.0, 0.0, 0.0, 1.0, 0.0, 0.0, 0.0, 1.0, 0.0, 0.0, 0.0, 1.0, 0.0, 0.0, 0.0, 1.0, 0.0, 0.0, 0.0, 1.0, 0.0, 0.0, 0.0, 1.0, 0.0, 0.0, 0.0, 1.0, 0.0, 0.0, 0.0, 1.0, 0.0, 0.0, 0.0, 1.0, 0.0, 0.0, 0.0, 1.0, 0.0, 0.0, 0.0, 1.0, 0.0, 0.0, 0.0, 1.0, 0.0, 0.0, 0.0, 1.0, 0.0, 0.0, 0.0, 1.0, 0.0, 0.0, 0.0, 1.0, 0.0, 0.0, 0.0, 1.0, 0.0, 0.0, 0.0, 1.0, 0.0, 0.0, 0.0, 1.0, 0.0, 0.0, 0.0, 1.0, 0.0, 0.0, 0.0, 1.0, 0.0, 0.0, 0.0, 1.0, 0.0, 0.0, 0.0, 1.0, 0.0, 0.0, 0.0, 1.0, 0.0, 0.0, 0.0, 1.0, 0.0, 0.0, 0.0, 1.0, 0.0, 0.0, 0.0, 1.0, 0.0, 0.0, 0.0, 1.0, 0.0, 0.0, 0.0, 1.0, 0.0, 0.0, 0.0, 1.0, 0.0, 0.0, 0.0, 1.0, 0.0, 0.0, 0.0, 1.0, 0.0, 0.0, 0.0, 1.0, 0.0, 0.0, 0.0, 1.0, 0.0, 0.0, 0.0, 1.0, 0.0, 0.0, 0.0, 1.0, 0.0, 0.0, 0.0, 1.0, 0.0, 0.0, 0.0, 1.0, 0.0, 0.0, 0.0, 1.0, 0.0, 0.0, 0.0, 1.0, 0.0, 0.0, 0.0, 1.0, 0.0, 0.0, 0.0, 1.0, 0.0, 0.0, 0.0, 1.0, 0.0, 0.0, 0.0, 1.0, 0.0, 0.0, 0.0, 1.0, 0.0, 0.0, 0.0, 1.0, 0.0, 0.0, 0.0, 1.0, 0.0, 0.0, 0.0, 1.0, 0.0, 0.0, 0.0, 1.0, 0.0, 0.0, 0.0, 1.0, 0.0, 0.0, 0.0, 1.0, 0.0, 0.0, 0.0, 1.0, 0.0, 0.0, 0.0, 1.0, 0.0, 0.0, 0.0, 1.0, 0.0, 0.0, 0.0, 1.0, 0.0, 0.0, 0.0, 1.0, 0.0, 0.0, 0.0, 1.0, 0.0, 0.0, 0.0, 1.0, 0.0, 0.0, 0.0, 1.0, 0.0, 0.0, 0.0, 1.0, 0.0, 0.0, 0.0, 1.0, 0.0, 0.0, 0.0, 1.0, 0.0, 0.0, 0.0, 1.0, 0.0, 0.0, 0.0, 1.0, 0.0, 0.0, 0.0, 1.0, 0.0, 0.0, 0.0, 1.0, 0.0, 0.0, 0.0, 1.0, 0.0, 0.0, 0.0, 1.0, 0.0, 0.0, 0.0, 1.0, 0.0, 0.0, 0.0, 1.0, 0.0, 0.0, 0.0, 1.0, 0.0, 0.0, 0.0, 1.0, 0.0, 0.0, 0.0, 1.0, 0.0, 0.0, 0.0, 1.0, 0.0, 0.0, 0.0, 1.0, 0.0, 0.0, 0.0, 1.0, 0.0, 0.0, 0.0, 1.0, 0.0, 0.0, 0.0, 1.0, 0.0, 0.0, 0.0, 1.0, 0.0, 0.0, 0.0, 1.0, 0.0, 0.0, 0.0, 1.0, 0.0, 0.0, 0.0, 1.0, 0.0, 0.0, 0.0, 1.0, 0.0, 0.0, 0.0, 1.0, 0.0, 0.0, 0.0, 1.0, 0.0, 0.0, 0.0, 1.0, 0.0, 0.0, 0.0, 1.0, 0.0, 0.0, 0.0, 1.0, 0.0, 0.0, 0.0, 1.0, 0.0, 0.0, 0.0, 1.0, 0.0, 0.0, 0.0, 1.0, 0.0, 0.0, 0.0, 1.0, 0.0, 0.0, 0.0, 1.0, 0.0, 0.0, 0.0, 1.0, 0.0, 0.0, 0.0, 1.0, 0.0, 0.0, 0.0, 1.0, 0.0, 0.0, 0.0, 1.0, 0.0, 0.0, 0.0, 1.0, 0.0, 0.0, 0.0, 1.0, 0.0, 0.0, 0.0, 1.0, 0.0, 0.0, 0.0, 1.0, 0.0, 0.0, 0.0, 1.0, 0.0, 0.0, 0.0, 1.0, 0.0, 0.0, 0.0, 1.0, 0.0, 0.0, 0.0, 1.0, 0.0, 0.0, 0.0, 1.0, 0.0, 0.0, 0.0, 1.0, 0.0, 0.0, 0.0, 1.0, 0.0, 0.0, 0.0, 1.0, 0.0, 0.0, 0.0, 1.0, 0.0, 0.0, 0.0, 1.0, 0.0, 0.0, 0.0, 1.0, 0.0, 0.0, 0.0, 1.0, 0.0, 0.0, 0.0, 1.0, 0.0, 0.0, 0.0, 1.0, 0.0, 0.0, 0.0, 1.0, 0.0, 0.0, 0.0, 1.0, 0.0, 0.0, 0.0, 1.0, 0.0, 0.0, 0.0, 1.0, 0.0, 0.0, 0.0, 1.0, 0.0, 0.0, 0.0, 1.0, 0.0, 0.0, 0.0, 1.0, 0.0, 0.0, 0.0, 1.0, 0.0, 0.0, 0.0, 1.0, 0.0, 0.0, 0.0, 1.0, 0.0, 0.0, 0.0, 1.0, 0.0, 0.0, 0.0, 1.0, 0.0, 0.0, 0.0, 1.0, 0.0, 0.0, 0.0, 1.0, 0.0, 0.0, 0.0, 1.0, 0.0, 0.0, 0.0, 1.0, 0.0, 0.0, 0.0, 1.0, 0.0, 0.0, 0.0, 1.0, 0.0, 0.0, 0.0, 1.0, 0.0, 0.0, 0.0, 1.0, 0.0, 0.0, 0.0, 1.0, 0.0, 0.0, 0.0, 1.0, 0.0, 0.0, 0.0, 1.0, 0.0, 0.0, 0.0, 1.0, 0.0, 0.0, 0.0, 1.0, 0.0, 0.0, 0.0, 1.0, 0.0, 0.0, 0.0, 1.0, 0.0, 0.0, 0.0, 1.0, 0.0, 0.0, 0.0, 1.0, 0.0, 0.0, 0.0, 1.0, 0.0, 0.0, 0.0, 1.0, 0.0, 0.0, 0.0, 1.0, 0.0, 0.0, 0.0, 1.0, 0.0, 0.0, 0.0, 1.0, 0.0, 0.0, 0.0, 1.0, 0.0, 0.0, 0.0, 1.0, 0.0, 0.0, 0.0, 1.0, 0.0, 0.0, 0.0, 1.0, 0.0, 0.0, 0.0, 1.0, 0.0, 0.0, 0.0, 1.0, 0.0, 0.0, 0.0, 1.0, 0.0, 0.0, 0.0, 1.0, 0.0, 0.0, 0.0, 1.0, 0.0, 0.0, 0.0, 1.0, 0.0, 0.0, 0.0, 1.0, 0.0, 0.0, 0.0, 1.0, 0.0, 0.0, 0.0, 1.0, 0.0, 0.0, 0.0, 1.0, 0.0, 0.0, 0.0, 1.0, 0.0, 0.0, 0.0, 1.0, 0.0, 0.0, 0.0, 1.0, 0.0, 0.0, 0.0, 1.0, 0.0, 0.0, 0.0, 1.0, 0.0, 0.0, 0.0, 1.0, 0.0, 0.0, 0.0, 1.0, 0.0, 0.0, 0.0, 1.0, 0.0, 0.0, 0.0, 1.0, 0.0, 0.0, 0.0, 1.0, 0.0, 0.0, 0.0, 1.0, 0.0, 0.0, 0.0, 1.0, 0.0, 0.0, 0.0, 1.0, 0.0, 0.0, 0.0, 1.0, 0.0, 0.0, 0.0, 1.0, 0.0, 0.0, 0.0, 1.0, 0.0, 0.0, 0.0, 1.0, 0.0, 0.0, 0.0, 1.0, 0.0, 0.0, 0.0, 1.0, 0.0, 0.0, 0.0, 1.0, 0.0, 0.0, 0.0, 1.0, 0.0, 0.0, 0.0, 1.0, 0.0, 0.0, 0.0, 1.0, 0.0, 0.0, 0.0, 1.0, 0.0, 0.0, 0.0, 1.0, 0.0, 0.0, 0.0, 1.0, 0.0, 0.0, 0.0, 1.0, 0.0, 0.0, 0.0, 1.0, 0.0, 0.0, 0.0, 1.0, 0.0, 0.0, 0.0, 1.0, 0.0, 0.0, 0.0, 1.0, 0.0, 0.0, 0.0, 1.0, 0.0, 0.0, 0.0, 1.0, 0.0, 0.0, 0.0, 1.0, 0.0, 0.0, 0.0, 1.0, 0.0, 0.0, 0.0, 1.0, 0.0, 0.0, 0.0, 1.0, 0.0, 0.0, 0.0, 1.0, 0.0, 0.0, 0.0, 1.0, 0.0, 0.0, 0.0, 1.0, 0.0, 0.0, 0.0, 1.0, 0.0, 0.0, 0.0, 1.0, 0.0, 0.0, 0.0, 1.0, 0.0, 0.0, 0.0, 1.0, 0.0, 0.0, 0.0, 1.0, 0.0, 0.0, 0.0, 1.0, 0.0, 0.0, 0.0, 1.0, 0.0, 0.0, 0.0, 1.0, 0.0, 0.0, 0.0, 1.0, 0.0, 0.0, 0.0, 1.0, 0.0, 0.0, 0.0, 1.0, 0.0, 0.0, 0.0, 1.0, 0.0, 0.0, 0.0, 1.0, 0.0, 0.0, 0.0, 1.0, 0.0, 0.0, 0.0, 1.0, 0.0, 0.0, 0.0, 1.0, 0.0, 0.0, 0.0, 1.0, 0.0, 0.0, 0.0, 1.0, 0.0, 0.0, 0.0, 1.0, 0.0, 0.0, 0.0, 1.0, 0.0, 0.0, 0.0, 1.0, 0.0, 0.0, 0.0, 1.0, 0.0, 0.0, 0.0, 1.0, 0.0, 0.0, 0.0, 1.0, 0.0, 0.0, 0.0, 1.0, 0.0, 0.305, 0.0, 1.0, 0.02029, 0.305, 1.0, 1.0, 1.0, 0.305, 0.0, 1.0, 0.2051, 0.305, 1.0, 1.0, 0.0, 0.305, 0.0, 1.0, 1.0, 0.305, 0.0, 1.0, 0.0, 0.2051, 0.0, 1.0, 0.02029, 0.2051, 1.0, 1.0, 1.0, 0.2051, 0.0, 1.0, 0.2051, 0.2051, 1.0, 1.0, 0.0, 0.2051, 0.0, 1.0, 1.0, 0.2051, 0.0, 1.0, 0.0, 0.2051, 0.0, 1.0, 0.02029, 0.2051, 1.0, 1.0, 1.0, 0.2051, 0.0, 1.0, 0.0, 0.2051, 0.0, 1.0, 0.2122, 0.2051, 1.0, 1.0, 1.0, 0.2051, 0.0, 1.0, 0.2051, 0.2051, 1.0, 1.0, 0.0, 0.2051, 0.0, 1.0, 1.0, 0.2051, 0.0, 1.0, 0.1119, 0.2051, 1.0, 1.0, 0.0, 0.2051, 0.0, 1.0, 1.0, 0.2051, 0.0, 1.0, 0.0, 0.07036, 0.0, 1.0, 0.02029, 0.07036, 1.0, 1.0, 1.0, 0.07036, 0.0, 1.0, 0.0, 0.07036, 0.0, 1.0, 0.2122, 0.07036, 1.0, 1.0, 1.0, 0.07036, 0.0, 1.0, 0.2051, 0.07036, 1.0, 1.0, 0.0, 0.07036, 0.0, 1.0, 1.0, 0.07036, 0.0, 1.0, 0.1119, 0.07036, 1.0, 1.0, 0.0, 0.07036, 0.0, 1.0, 1.0, 0.07036, 0.0, 1.0, 0.0, 0.7529, 0.0, 1.0, 0.02029, 0.7529, 1.0, 1.0, 1.0, 0.7529, 0.0, 1.0, 0.0, 0.7529, 0.0, 1.0, 0.2122, 0.7529, 1.0, 1.0, 1.0, 0.7529, 0.0, 1.0, 0.2051, 0.7529, 1.0, 1.0, 0.0, 0.7529, 0.0, 1.0, 1.0, 0.7529, 0.0, 1.0, 0.1119, 0.7529, 1.0, 1.0, 0.0, 0.7529, 0.0, 1.0, 1.0, 0.7529, 0.0, 1.0, 0.0, 0.305, 0.0, 1.0, 0.2122, 0.305, 1.0, 1.0, 1.0, 0.305, 0.0, 1.0, 0.1119, 0.305, 1.0, 1.0, 0.0, 0.305, 0.0, 1.0, 1.0, 0.305, 0.0, 1.0, 0.0, 0.4287, 0.0, 1.0, 0.02029, 0.4287, 1.0, 1.0, 1.0, 0.4287, 0.0, 1.0, 0.0, 0.4287, 0.0, 1.0, 0.2122, 0.4287, 1.0, 1.0, 1.0, 0.4287, 0.0, 1.0, 0.2051, 0.4287, 1.0, 1.0, 0.0, 0.4287, 0.0, 1.0, 1.0, 0.4287, 0.0, 1.0, 0.1119, 0.4287, 1.0, 1.0, 0.0, 0.4287, 0.0, 1.0, 1.0, 0.4287, 0.0, 1.0, 0.0, 0.1274, 0.0, 1.0, 0.02029, 0.1274, 1.0, 1.0, 1.0, 0.1274, 0.0, 1.0, 0.0, 0.1274, 0.0, 1.0, 0.2122, 0.1274, 1.0, 1.0, 1.0, 0.1274, 0.0, 1.0, 0.2051, 0.1274, 1.0, 1.0, 0.0, 0.1274, 0.0, 1.0, 1.0, 0.1274, 0.0, 1.0, 0.1119, 0.1274, 1.0, 1.0, 0.0, 0.1274, 0.0, 1.0, 1.0, 0.1274, 0.0, 1.0, 0.0, 0.7529, 0.0, 1.0, 0.02029, 0.7529, 1.0, 1.0, 1.0, 0.7529, 0.0, 1.0, 0.0, 0.7529, 0.0, 1.0, 0.2122, 0.7529, 1.0, 1.0, 1.0, 0.7529, 0.0, 1.0, 0.2051, 0.7529, 1.0, 1.0, 0.0, 0.7529, 0.0, 1.0, 1.0, 0.7529, 0.0, 1.0, 0.1119, 0.7529, 1.0, 1.0, 0.0, 0.7529, 0.0, 1.0, 1.0, 0.7529, 0.0, 1.0, 0.0, 0.2051, 0.0, 1.0, 0.02029, 0.2051, 1.0, 1.0, 1.0, 0.2051, 0.0, 1.0, 0.0, 0.2051, 0.0, 1.0, 0.2122, 0.2051, 1.0, 1.0, 1.0, 0.2051, 0.0, 1.0, 0.2051, 0.2051, 1.0, 1.0, 0.0, 0.2051, 0.0, 1.0, 1.0, 0.2051, 0.0, 1.0, 0.1119, 0.2051, 1.0, 1.0, 0.0, 0.2051, 0.0, 1.0, 1.0, 0.2051, 0.0, 1.0, 0.0, 0.4287, 0.0, 1.0, 0.02029, 0.4287, 1.0, 1.0, 1.0, 0.4287, 0.0, 1.0, 0.0, 0.4287, 0.0, 1.0, 0.2122, 0.4287, 1.0, 1.0, 1.0, 0.4287, 0.0, 1.0, 0.2051, 0.4287, 1.0, 1.0, 0.0, 0.4287, 0.0, 1.0, 1.0, 0.4287, 0.0, 1.0, 0.1119, 0.4287, 1.0, 1.0, 0.0, 0.4287, 0.0, 1.0, 1.0, 0.4287, 0.0, 1.0, 0.0, 0.1274, 0.0, 1.0, 0.02029, 0.1274, 1.0, 1.0, 1.0, 0.1274, 0.0, 1.0, 0.0, 0.1274, 0.0, 1.0, 0.2122, 0.1274, 1.0, 1.0, 1.0, 0.1274, 0.0, 1.0, 0.2051, 0.1274, 1.0, 1.0, 0.0, 0.1274, 0.0, 1.0, 1.0, 0.1274, 0.0, 1.0, 0.1119, 0.1274, 1.0, 1.0, 0.0, 0.1274, 0.0, 1.0, 1.0, 0.1274, 0.0, 1.0, 0.0, 0.0319, 0.0, 1.0, 0.02029, 0.0319, 1.0, 1.0, 1.0, 0.0319, 0.0, 1.0, 0.0, 0.0319, 0.0, 1.0, 0.2122, 0.0319, 1.0, 1.0, 1.0, 0.0319, 0.0, 1.0, 0.2051, 0.0319, 1.0, 1.0, 0.0, 0.0319, 0.0, 1.0, 1.0, 0.0319, 0.0, 1.0, 0.1119, 0.0319, 1.0, 1.0, 0.0, 0.0319, 0.0, 1.0, 1.0, 0.0319, 0.0, 1.0, 0.0, 0.0319, 0.0, 1.0, 0.02029, 0.0319, 1.0, 1.0, 1.0, 0.0319, 0.0, 1.0, 0.0, 0.0319, 0.0, 1.0, 0.2122, 0.0319, 1.0, 1.0, 1.0, 0.0319, 0.0, 1.0, 0.2051, 0.0319, 1.0, 1.0, 0.0, 0.0319, 0.0, 1.0, 1.0, 0.0319, 0.0, 1.0, 0.1119, 0.0319, 1.0, 1.0, 0.0, 0.0319, 0.0, 1.0, 1.0, 0.0319, 0.0, 1.0, 0.0, 0.4287, 0.0, 1.0, 0.02029, 0.4287, 1.0, 1.0, 1.0, 0.4287, 0.0, 1.0, 0.0, 0.4287, 0.0, 1.0, 0.2122, 0.4287, 1.0, 1.0, 1.0, 0.4287, 0.0, 1.0, 0.2051, 0.4287, 1.0, 1.0, 0.0, 0.4287, 0.0, 1.0, 1.0, 0.4287, 0.0, 1.0, 0.1119, 0.4287, 1.0, 1.0, 0.0, 0.4287, 0.0, 1.0, 1.0, 0.4287, 0.0, 1.0, 0.0, 0.0319, 0.0, 1.0, 0.02029, 0.0319, 1.0, 1.0, 1.0, 0.0319, 0.0, 1.0, 0.0, 0.0319, 0.0, 1.0, 0.2122, 0.0319, 1.0, 1.0, 1.0, 0.0319, 0.0, 1.0, 0.2051, 0.0319, 1.0, 1.0, 0.0, 0.0319, 0.0, 1.0, 1.0, 0.0319, 0.0, 1.0, 0.1119, 0.0319, 1.0, 1.0, 0.0, 0.0319, 0.0, 1.0, 1.0, 0.0319, 0.0, 1.0, 0.0, 0.009721, 0.0, 1.0, 0.02029, 0.009721, 1.0, 1.0, 1.0, 0.009721, 0.0, 1.0, 0.0, 0.009721, 0.0, 1.0, 0.2122, 0.009721, 1.0, 1.0, 1.0, 0.009721, 0.0, 1.0, 0.2051, 0.009721, 1.0, 1.0, 0.0, 0.009721, 0.0, 1.0, 1.0, 0.009721, 0.0, 1.0, 0.1119, 0.009721, 1.0, 1.0, 0.0, 0.009721, 0.0, 1.0, 1.0, 0.009721, 0.0, 1.0, 0.0, 0.0319, 0.0, 1.0, 0.02029, 0.0319, 1.0, 1.0, 1.0, 0.0319, 0.0, 1.0, 0.0, 0.0319, 0.0, 1.0, 0.2122, 0.0319, 1.0, 1.0, 1.0, 0.0319, 0.0, 1.0, 0.2051, 0.0319, 1.0, 1.0, 0.0, 0.0319, 0.0, 1.0, 1.0, 0.0319, 0.0, 1.0, 0.1119, 0.0319, 1.0, 1.0, 0.0, 0.0319, 0.0, 1.0, 1.0, 0.0319, 0.0, 1.0, 0.0, 0.1274, 0.0, 1.0, 0.02029, 0.1274, 1.0, 1.0, 1.0, 0.1274, 0.0, 1.0, 0.0, 0.1274, 0.0, 1.0, 0.2122, 0.1274, 1.0, 1.0, 1.0, 0.1274, 0.0, 1.0, 0.2051, 0.1274, 1.0, 1.0, 0.0, 0.1274, 0.0, 1.0, 1.0, 0.1274, 0.0, 1.0, 0.1119, 0.1274, 1.0, 1.0, 0.0, 0.1274, 0.0, 1.0, 1.0, 0.1274, 0.0, 1.0, 0.0, 0.009721, 0.0, 1.0, 0.02029, 0.009721, 1.0, 1.0, 1.0, 0.009721, 0.0, 1.0, 0.0, 0.009721, 0.0, 1.0, 0.2122, 0.009721, 1.0, 1.0, 1.0, 0.009721, 0.0, 1.0, 0.2051, 0.009721, 1.0, 1.0, 0.0, 0.009721, 0.0, 1.0, 1.0, 0.009721, 0.0, 1.0, 0.1119, 0.009721, 1.0, 1.0, 0.0, 0.009721, 0.0, 1.0, 1.0, 0.009721, 0.0, 1.0, 0.0, 0.009721, 0.0, 1.0, 0.02029, 0.009721, 1.0, 1.0, 1.0, 0.009721, 0.0, 1.0, 0.0, 0.009721, 0.0, 1.0, 0.2122, 0.009721, 1.0, 1.0, 1.0, 0.009721, 0.0, 1.0, 0.2051, 0.009721, 1.0, 1.0, 0.0, 0.009721, 0.0, 1.0, 1.0, 0.009721, 0.0, 1.0, 0.1119, 0.009721, 1.0, 1.0, 0.0, 0.009721, 0.0, 1.0, 1.0, 0.009721, 0.0, 1.0, 0.0, 0.0319, 0.0, 1.0, 0.02029, 0.0319, 1.0, 1.0, 1.0, 0.0319, 0.0, 1.0, 0.0, 0.0319, 0.0, 1.0, 0.2122, 0.0319, 1.0, 1.0, 1.0, 0.0319, 0.0, 1.0, 0.2051, 0.0319, 1.0, 1.0, 0.0, 0.0319, 0.0, 1.0, 1.0, 0.0319, 0.0, 1.0, 0.1119, 0.0319, 1.0, 1.0, 0.0, 0.0319, 0.0, 1.0, 1.0, 0.0319, 0.0, 1.0, 0.0, 0.07036, 0.0, 1.0, 0.02029, 0.07036, 1.0, 1.0, 1.0, 0.07036, 0.0, 1.0, 0.0, 0.07036, 0.0, 1.0, 0.2122, 0.07036, 1.0, 1.0, 1.0, 0.07036, 0.0, 1.0, 0.2051, 0.07036, 1.0, 1.0, 0.0, 0.07036, 0.0, 1.0, 1.0, 0.07036, 0.0, 1.0, 0.1119, 0.07036, 1.0, 1.0, 0.0, 0.07036, 0.0, 1.0, 1.0, 0.07036, 0.0, 1.0, 0.0, 0.1274, 0.0, 1.0, 0.02029, 0.1274, 1.0, 1.0, 1.0, 0.1274, 0.0, 1.0, 0.0, 0.1274, 0.0, 1.0, 0.2122, 0.1274, 1.0, 1.0, 1.0, 0.1274, 0.0, 1.0, 0.2051, 0.1274, 1.0, 1.0, 0.0, 0.1274, 0.0, 1.0, 1.0, 0.1274, 0.0, 1.0, 0.1119, 0.1274, 1.0, 1.0, 0.0, 0.1274, 0.0, 1.0, 1.0, 0.1274, 0.0, 1.0, 0.0, 0.2051, 0.0, 1.0, 0.02029, 0.2051, 1.0, 1.0, 1.0, 0.2051, 0.0, 1.0, 0.0, 0.2051, 0.0, 1.0, 0.2122, 0.2051, 1.0, 1.0, 1.0, 0.2051, 0.0, 1.0, 0.2051, 0.2051, 1.0, 1.0, 0.0, 0.2051, 0.0, 1.0, 1.0, 0.2051, 0.0, 1.0, 0.1119, 0.2051, 1.0, 1.0, 0.0, 0.2051, 0.0, 1.0, 1.0, 0.2051, 0.0, 1.0, 0.0, 0.305, 0.0, 1.0, 0.02029, 0.305, 1.0, 1.0, 1.0, 0.305, 0.0, 1.0, 0.0, 0.305, 0.0, 1.0, 0.2122, 0.305, 1.0, 1.0, 1.0, 0.305, 0.0, 1.0, 0.2051, 0.305, 1.0, 1.0, 0.0, 0.305, 0.0, 1.0, 1.0, 0.305, 0.0, 1.0, 0.1119, 0.305, 1.0, 1.0, 0.0, 0.305, 0.0, 1.0, 1.0, 0.305, 0.0, 1.0, 0.0, 0.4287, 0.0, 1.0, 0.02029, 0.4287, 1.0, 1.0, 1.0, 0.4287, 0.0, 1.0, 0.0, 0.4287, 0.0, 1.0, 0.2122, 0.4287, 1.0, 1.0, 1.0, 0.4287, 0.0, 1.0, 0.2051, 0.4287, 1.0, 1.0, 0.0, 0.4287, 0.0, 1.0, 1.0, 0.4287, 0.0, 1.0, 0.1119, 0.4287, 1.0, 1.0, 0.0, 0.4287, 0.0, 1.0, 1.0, 0.4287, 0.0, 1.0, 0.0, 0.4287, 0.0, 1.0, 0.02029, 0.4287, 1.0, 1.0, 1.0, 0.4287, 0.0, 1.0, 0.0, 0.4287, 0.0, 1.0, 0.2122, 0.4287, 1.0, 1.0, 1.0, 0.4287, 0.0, 1.0, 0.2051, 0.4287, 1.0, 1.0, 0.0, 0.4287, 0.0, 1.0, 1.0, 0.4287, 0.0, 1.0, 0.1119, 0.4287, 1.0, 1.0, 0.0, 0.4287, 0.0, 1.0, 1.0, 0.4287, 0.0, 1.0, 0.0, 0.7529, 0.0, 1.0, 0.02029, 0.7529, 1.0, 1.0, 1.0, 0.7529, 0.0, 1.0, 0.0, 0.7529, 0.0, 1.0, 0.2122, 0.7529, 1.0, 1.0, 1.0, 0.7529, 0.0, 1.0, 0.2051, 0.7529, 1.0, 1.0, 0.0, 0.7529, 0.0, 1.0, 1.0, 0.7529, 0.0, 1.0, 0.1119, 0.7529, 1.0, 1.0, 0.0, 0.7529, 0.0, 1.0, 1.0, 0.7529, 0.0, 1.0, 0.0, 0.956, 0.0, 1.0, 0.02029, 0.956, 1.0, 1.0, 1.0, 0.956, 0.0, 1.0, 0.0, 0.956, 0.0, 1.0, 0.2122, 0.956, 1.0, 1.0, 1.0, 0.956, 0.0, 1.0, 0.2051, 0.956, 1.0, 1.0, 0.0, 0.956, 0.0, 1.0, 1.0, 0.956, 0.0, 1.0, 0.1119, 0.956, 1.0, 1.0, 0.0, 0.956, 0.0, 1.0, 1.0, 0.956, 0.0, 1.0, 0.0, 0.956, 0.0, 1.0, 0.02029, 0.956, 1.0, 1.0, 1.0, 0.956, 0.0, 1.0, 0.0, 0.956, 0.0, 1.0, 0.2122, 0.956, 1.0, 1.0, 1.0, 0.956, 0.0, 1.0, 0.2051, 0.956, 1.0, 1.0, 0.0, 0.956, 0.0, 1.0, 1.0, 0.956, 0.0, 1.0, 0.1119, 0.956, 1.0, 1.0, 0.0, 0.956, 0.0, 1.0, 1.0, 0.956, 0.0, 1.0, 0.0, 0.7529, 0.0, 1.0, 0.02029, 0.7529, 1.0, 1.0, 1.0, 0.7529, 0.0, 1.0, 0.0, 0.7529, 0.0, 1.0, 0.2122, 0.7529, 1.0, 1.0, 1.0, 0.7529, 0.0, 1.0, 0.2051, 0.7529, 1.0, 1.0, 0.0, 0.7529, 0.0, 1.0, 1.0, 0.7529, 0.0, 1.0, 0.1119, 0.7529, 1.0, 1.0, 0.0, 0.7529, 0.0, 1.0, 1.0, 0.7529, 0.0, 1.0, 0.0, 0.4287, 0.0, 1.0, 0.02029, 0.4287, 1.0, 1.0, 1.0, 0.4287, 0.0, 1.0, 0.0, 0.4287, 0.0, 1.0, 0.2122, 0.4287, 1.0, 1.0, 1.0, 0.4287, 0.0, 1.0, 0.2051, 0.4287, 1.0, 1.0, 0.0, 0.4287, 0.0, 1.0, 1.0, 0.4287, 0.0, 1.0, 0.1119, 0.4287, 1.0, 1.0, 0.0, 0.4287, 0.0, 1.0, 1.0, 0.4287, 0.0, 1.0, 0.0, 0.4287, 0.0, 1.0, 0.02029, 0.4287, 1.0, 1.0, 1.0, 0.4287, 0.0, 1.0, 0.0, 0.4287, 0.0, 1.0, 0.2122, 0.4287, 1.0, 1.0, 1.0, 0.4287, 0.0, 1.0, 0.2051, 0.4287, 1.0, 1.0, 0.0, 0.4287, 0.0, 1.0, 1.0, 0.4287, 0.0, 1.0, 0.1119, 0.4287, 1.0, 1.0, 0.0, 0.4287, 0.0, 1.0, 1.0, 0.4287, 0.0, 1.0, 0.0, 0.305, 0.0, 1.0, 0.02029, 0.305, 1.0, 1.0, 1.0, 0.305, 0.0, 1.0, 0.0, 0.305, 0.0, 1.0, 0.2122, 0.305, 1.0, 1.0, 1.0, 0.305, 0.0, 1.0, 0.2051, 0.305, 1.0, 1.0, 0.0, 0.305, 0.0, 1.0, 1.0, 0.305, 0.0, 1.0, 0.1119, 0.305, 1.0, 1.0, 0.0, 0.305, 0.0, 1.0, 1.0, 0.305, 0.0, 1.0, 0.0, 0.2051, 0.0, 1.0, 0.2122, 0.2051, 1.0, 1.0, 1.0, 0.2051, 0.0, 1.0, 0.1119, 0.2051, 1.0, 1.0, 0.0, 0.2051, 0.0, 1.0, 1.0, 0.2051, 0.0, 1.0, 0.0, 0.1274, 0.0, 1.0, 0.02029, 0.1274, 1.0, 1.0, 1.0, 0.1274, 0.0, 1.0, 0.0, 0.1274, 0.0, 1.0, 0.2122, 0.1274, 1.0, 1.0, 1.0, 0.1274, 0.0, 1.0, 0.2051, 0.1274, 1.0, 1.0, 0.0, 0.1274, 0.0, 1.0, 1.0, 0.1274, 0.0, 1.0, 0.1119, 0.1274, 1.0, 1.0, 0.0, 0.1274, 0.0, 1.0, 1.0, 0.1274, 0.0, 1.0, 0.0, 0.07036, 0.0, 1.0, 0.02029, 0.07036, 1.0, 1.0, 1.0, 0.07036, 0.0, 1.0, 0.0, 0.07036, 0.0, 1.0, 0.2122, 0.07036, 1.0, 1.0, 1.0, 0.07036, 0.0, 1.0, 0.2051, 0.07036, 1.0, 1.0, 0.0, 0.07036, 0.0, 1.0, 1.0, 0.07036, 0.0, 1.0, 0.1119, 0.07036, 1.0, 1.0, 0.0, 0.07036, 0.0, 1.0, 1.0, 0.07036, 0.0, 1.0, 0.0, 0.0319, 0.0, 1.0, 0.02029, 0.0319, 1.0, 1.0, 1.0, 0.0319, 0.0, 1.0, 0.0, 0.0319, 0.0, 1.0, 0.2122, 0.0319, 1.0, 1.0, 1.0, 0.0319, 0.0, 1.0, 0.2051, 0.0319, 1.0, 1.0, 0.0, 0.0319, 0.0, 1.0, 1.0, 0.0319, 0.0, 1.0, 0.1119, 0.0319, 1.0, 1.0, 0.0, 0.0319, 0.0, 1.0, 1.0, 0.0319, 0.0, 1.0, 0.0, 0.009721, 0.0, 1.0, 0.02029, 0.009721, 1.0, 1.0, 1.0, 0.009721, 0.0, 1.0, 0.0, 0.009721, 0.0, 1.0, 0.2122, 0.009721, 1.0, 1.0, 1.0, 0.009721, 0.0, 1.0, 0.2051, 0.009721, 1.0, 1.0, 0.0, 0.009721, 0.0, 1.0, 1.0, 0.009721, 0.0, 1.0, 0.1119, 0.009721, 1.0, 1.0, 0.0, 0.009721, 0.0, 1.0, 1.0, 0.009721, 0.0, 1.0, 0.0, 0.305, 0.0, 1.0, 0.02029, 0.305, 1.0, 1.0, 1.0, 0.305, 0.0, 1.0, 0.0, 0.305, 0.0, 1.0, 0.2122, 0.305, 1.0, 1.0, 1.0, 0.305, 0.0, 1.0, 0.2051, 0.305, 1.0, 1.0, 0.0, 0.305, 0.0, 1.0, 1.0, 0.305, 0.0, 1.0, 0.1119, 0.305, 1.0, 1.0, 0.0, 0.305, 0.0, 1.0, 1.0, 0.305, 0.0, 1.0, 0.0, 0.4287, 0.0, 1.0, 0.02029, 0.4287, 1.0, 1.0, 1.0, 0.4287, 0.0, 1.0, 0.0, 0.4287, 0.0, 1.0, 0.2122, 0.4287, 1.0, 1.0, 1.0, 0.4287, 0.0, 1.0, 0.2051, 0.4287, 1.0, 1.0, 0.0, 0.4287, 0.0, 1.0, 1.0, 0.4287, 0.0, 1.0, 0.1119, 0.4287, 1.0, 1.0, 0.0, 0.4287, 0.0, 1.0, 1.0, 0.4287, 0.0, 1.0, 0.0, 0.0319, 0.0, 1.0, 0.02029, 0.0319, 1.0, 1.0, 1.0, 0.0319, 0.0, 1.0, 0.0, 0.0319, 0.0, 1.0, 0.2122, 0.0319, 1.0, 1.0, 1.0, 0.0319, 0.0, 1.0, 0.2051, 0.0319, 1.0, 1.0, 0.0, 0.0319, 0.0, 1.0, 1.0, 0.0319, 0.0, 1.0, 0.1119, 0.0319, 1.0, 1.0, 0.0, 0.0319, 0.0, 1.0, 1.0, 0.0319, 0.0, 1.0, 0.0, 0.009721, 0.0, 1.0, 0.02029, 0.009721, 1.0, 1.0, 1.0, 0.009721, 0.0, 1.0, 0.0, 0.009721, 0.0, 1.0, 0.2122, 0.009721, 1.0, 1.0, 1.0, 0.009721, 0.0, 1.0, 0.2051, 0.009721, 1.0, 1.0, 0.0, 0.009721, 0.0, 1.0, 1.0, 0.009721, 0.0, 1.0, 0.1119, 0.009721, 1.0, 1.0, 0.0, 0.009721, 0.0, 1.0, 1.0, 0.009721, 0.0, 1.0, 0.0, 0.7529, 0.0, 1.0, 0.02029, 0.7529, 1.0, 1.0, 1.0, 0.7529, 0.0, 1.0, 0.0, 0.7529, 0.0, 1.0, 0.2122, 0.7529, 1.0, 1.0, 1.0, 0.7529, 0.0, 1.0, 0.2051, 0.7529, 1.0, 1.0, 0.0, 0.7529, 0.0, 1.0, 1.0, 0.7529, 0.0, 1.0, 0.1119, 0.7529, 1.0, 1.0, 0.0, 0.7529, 0.0, 1.0, 1.0, 0.7529, 0.0, 1.0, 0.0, 0.956, 0.0, 1.0, 0.02029, 0.956, 1.0, 1.0, 1.0, 0.956, 0.0, 1.0, 0.0, 0.956, 0.0, 1.0, 0.2122, 0.956, 1.0, 1.0, 1.0, 0.956, 0.0, 1.0, 0.2051, 0.956, 1.0, 1.0, 0.0, 0.956, 0.0, 1.0, 1.0, 0.956, 0.0, 1.0, 0.1119, 0.956, 1.0, 1.0, 0.0, 0.956, 0.0, 1.0, 1.0, 0.956, 0.0, 1.0, 0.0, 0.009721, 0.0, 1.0, 0.02029, 0.009721, 1.0, 1.0, 1.0, 0.009721, 0.0, 1.0, 0.0, 0.009721, 0.0, 1.0, 0.2122, 0.009721, 1.0, 1.0, 1.0, 0.009721, 0.0, 1.0, 0.2051, 0.009721, 1.0, 1.0, 0.0, 0.009721, 0.0, 1.0, 1.0, 0.009721, 0.0, 1.0, 0.1119, 0.009721, 1.0, 1.0, 0.0, 0.009721, 0.0, 1.0, 1.0, 0.009721, 0.0, 1.0])
me_swamptree128.materials.append(mat_massive_swamptree_01_bark)
me_swamptree128.materials.append(mat_massive_swamptree_01_branch)
me_swamptree128.use_remesh_preserve_volume = False
me_swamptree128.use_remesh_preserve_attributes = False
me_swamptree128.use_mirror_vertex_groups = False
me_swamptree128.update()

# ---- objects
ob_base = bpy.data.objects.new('base', None)
ob_detail128 = bpy.data.objects.new('detail128', None)
ob_collision_1 = bpy.data.objects.new('collision-1', None)
ob_start = bpy.data.objects.new('start', None)
ob_collisionmesh_1 = bpy.data.objects.new('collisionmesh-1', me_collisionmesh_1)
ob_swamptree128 = bpy.data.objects.new('swamptree128', me_swamptree128)
ob_hemi = bpy.data.objects.new('Hemi', light_hemi)

# ---- transforms, parenting, visibility, modifiers, constraints
ob_base.location = (0.0, 0.0, 0.0)
ob_base.empty_image_offset = (0.0, 0.0)
ob_base.lineart.crease_threshold = 0.0
ob_detail128.parent = ob_base
ob_detail128.location = (0.0, 0.0, 0.0)
ob_detail128.empty_image_offset = (0.0, 0.0)
ob_detail128.lineart.crease_threshold = 0.0
ob_collision_1.parent = ob_base
ob_collision_1.location = (0.0, 0.0, 0.0)
ob_collision_1.empty_image_offset = (0.0, 0.0)
ob_collision_1.lineart.crease_threshold = 0.0
ob_start.parent = ob_base
ob_start.location = (0.0, 0.0, 0.0)
ob_start.empty_image_offset = (0.0, 0.0)
ob_start.lineart.crease_threshold = 0.0
ob_collisionmesh_1.parent = ob_start
ob_collisionmesh_1.location = (0.0, 0.0, 0.0)
ob_collisionmesh_1.lineart.crease_threshold = 0.0
ob_swamptree128.parent = ob_start
ob_swamptree128.location = (0.0, 0.0, 0.0)
ob_swamptree128.lineart.crease_threshold = 0.0
ob_hemi.location = (14.21, 6.079, -7.696)
ob_hemi.lineart.crease_threshold = 0.0

# ---- collection membership
col_collection_1.objects.link(ob_base)
col_collection_1.objects.link(ob_detail128)
col_collection_1.objects.link(ob_collision_1)
col_collection_1.objects.link(ob_start)
col_collection_1.objects.link(ob_collisionmesh_1)
col_collection_1.objects.link(ob_swamptree128)
col_collection_1.objects.link(ob_hemi)

# ---- scene / render settings (as saved in the file)
scene.frame_start = 1; scene.frame_end = 250; scene.frame_set(1)
scene.render.engine = 'BLENDER_EEVEE_NEXT'
scene.render.image_settings.color_mode = 'RGB'
scene.render.image_settings.compression = 90
scene.render.resolution_percentage = 50
scene.render.dither_intensity = 0.0
scene.render.bake_margin = 2
scene.render.bake_bias = 0.0
scene.cycles.use_denoising = False
scene.cycles.samples = 10
scene.cycles.sampling_pattern = 'TABULATED_SOBOL'
scene.cycles.light_sampling_threshold = 0.0
scene.cycles.use_adaptive_sampling = False
scene.cycles.use_light_tree = False
scene.cycles.blur_glossy = 0.0
scene.cycles.volume_bounces = 1
scene.cycles.pixel_filter_type = 'GAUSSIAN'
scene.cycles.sample_clamp_indirect = 0.0
scene.view_settings.view_transform = 'Standard'
bpy.context.view_layer.update()

# ---- added for rendering (the .blend has no active camera): camera
cam_auto = bpy.data.cameras.new('AutoCamera')
cam_auto.lens = 50.0
cam_auto.sensor_width = 36.0
cam_auto.clip_end = 1000.0
ob_auto_camera = bpy.data.objects.new('AutoCamera', cam_auto)
scene.collection.objects.link(ob_auto_camera)
ob_auto_camera.location = (35.5693, -40.127, 36.9697)
ob_auto_camera.rotation_euler = (1.09748, -7.21219e-08, 0.694738)
scene.camera = ob_auto_camera
bpy.context.view_layer.update()
